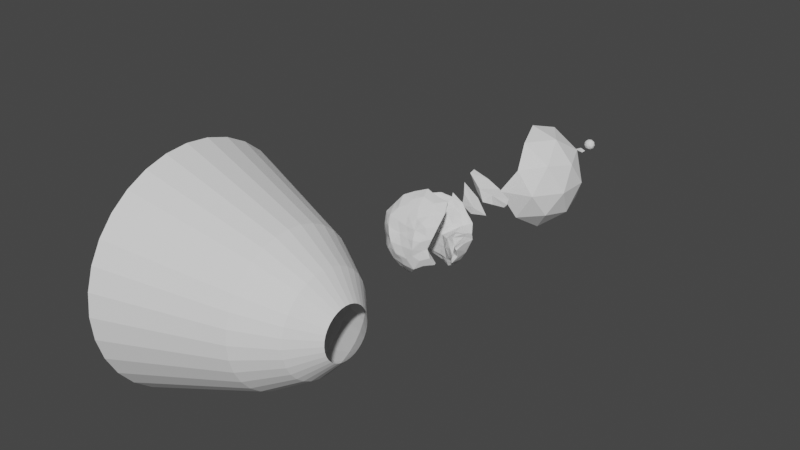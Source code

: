 # Source: Meteor.blend  (saved by Blender 2.83.19; exported with 4.5.12 LTS)
import bpy
from mathutils import Matrix  # noqa: F401  (used for matrix-valued properties, if any)

bpy.ops.wm.read_factory_settings(use_empty=True)
scene = bpy.context.scene
scene.name = 'Scene'

# ---- collections
col_collection = bpy.data.collections.new('Collection'); scene.collection.children.link(col_collection)

# ---- world
world_world = bpy.data.worlds.new('World'); scene.world = world_world
world_world.use_nodes = True; world_world.node_tree.nodes.clear()
_N = world_world.node_tree.nodes; _L = world_world.node_tree.links
n0 = _N.new('ShaderNodeOutputWorld'); n0.name = 'World Output'; n0.location = (300, 300)
n1 = _N.new('ShaderNodeBackground'); n1.name = 'Background'; n1.location = (10, 300)
n1.inputs[0].default_value = (0.05088, 0.05088, 0.05088, 1.0)
_L.new(n1.outputs[0], n0.inputs[0])
n0.is_active_output = True
world_world.color = (0.05088, 0.05088, 0.05088)
world_world.use_sun_shadow = False
world_world.sun_shadow_jitter_overblur = 0.0

# ---- meshes
me_cube_001 = bpy.data.meshes.new('Cube.001')
me_cube_001.from_pydata([(-0.504, -0.2148, -1.104), (-1.029, -0.7827, 0.7209), (-1.349, 1.222, 0.2301), (-2.032, 1.235, 2.504), (1.954, -1.565, -1.703), (0.2178, -1.138, -0.3789), (1.385, 0.5451, -0.5349), (-0.1577, 1.677, 0.8674)], [], [(1, 2, 0), (2, 7, 6), (6, 5, 4), (5, 0, 4), (6, 0, 2), (7, 1, 5), (1, 3, 2), (2, 3, 7), (6, 7, 5), (5, 1, 0), (6, 4, 0), (7, 3, 1)])
_uv = me_cube_001.uv_layers.new(name='UVMap')
_uv.uv.foreach_set('vector', [0.625, 0.0, 0.405, 0.25, 0.375, 0.0, 0.405, 0.25, 0.625, 0.5, 0.375, 0.5, 0.375, 0.5, 0.625, 0.75, 0.375, 0.75, 0.625, 0.75, 0.375, 1.0, 0.375, 0.75, 0.375, 0.5, 0.125, 0.75, 0.1236, 0.4748, 0.625, 0.5, 0.875, 0.75, 0.625, 0.75, 0.625, 0.0, 0.625, 0.25, 0.405, 0.25, 0.405, 0.25, 0.625, 0.25, 0.625, 0.5, 0.375, 0.5, 0.625, 0.5, 0.625, 0.75, 0.625, 0.75, 0.625, 1.0, 0.375, 1.0, 0.375, 0.5, 0.375, 0.75, 0.125, 0.75, 0.625, 0.5, 0.875, 0.5, 0.875, 0.75])
me_cube_001.use_remesh_fix_poles = True
me_cube_001.use_remesh_preserve_attributes = False
me_cube_001.use_mirror_vertex_groups = False
me_cube_001.update()
me_cube_004 = bpy.data.meshes.new('Cube.004')
me_cube_004.from_pydata([(-1.702, -0.9118, -0.3545), (-1.646, -0.5627, 1.569), (-1.612, 0.8862, -0.196), (-3.225, 1.6, 2.536), (3.192, -0.7814, -0.8862), (0.8326, 0.4606, -1.534), (-0.07885, 1.278, 0.6196), (0.4446, -1.308, -1.213), (1.041, -1.377, 0.08076)], [], [(2, 0, 3), (6, 4, 5), (8, 0, 7), (4, 7, 5), (3, 8, 6), (5, 0, 2), (2, 3, 6), (1, 3, 0), (8, 1, 0), (3, 1, 8), (6, 8, 4), (5, 7, 0), (4, 8, 7), (5, 2, 6)])
_uv = me_cube_004.uv_layers.new(name='UVMap')
_uv.uv.foreach_set('vector', [0.375, 0.25, 0.125, 0.75, 0.875, 0.5, 0.566, 0.4045, 0.375, 0.5, 0.375, 0.4045, 0.625, 0.8455, 0.375, 1.0, 0.434, 0.8455, 0.375, 0.5, 0.2795, 0.691, 0.2795, 0.5, 0.875, 0.5, 0.7205, 0.75, 0.7205, 0.559, 0.2795, 0.5, 0.125, 0.75, 0.125, 0.5, 0.375, 0.25, 0.875, 0.5, 0.7205, 0.559, 0.875, 0.75, 0.875, 0.5, 0.125, 0.75, 0.625, 0.8455, 0.625, 1.0, 0.375, 1.0, 0.875, 0.5, 0.875, 0.75, 0.7205, 0.75, 0.7205, 0.559, 0.7205, 0.75, 0.625, 0.75, 0.2795, 0.5, 0.2795, 0.691, 0.125, 0.75, 0.625, 0.75, 0.625, 0.8455, 0.434, 0.8455, 0.375, 0.4045, 0.375, 0.25, 0.566, 0.4045])
me_cube_004.use_remesh_fix_poles = True
me_cube_004.use_remesh_preserve_attributes = False
me_cube_004.use_mirror_vertex_groups = False
me_cube_004.update()
me_icosphere_001 = bpy.data.meshes.new('Icosphere.001')
me_icosphere_001.from_pydata([(-7.373, 1.934, -0.4325), (-5.967, 3.536, 0.6155), (-6.273, 3.197, -0.9055), (-6.98, 3.143, 0.05366), (-6.204, 2.666, -0.1437), (6.209, -0.7278, -1.982), (5.84, 0.3056, -1.221), (6.772, 0.3028, -0.1009), (4.401, -4.676, -1.322), (3.342, -4.489, -1.885), (3.359, -4.688, -3.111), (4.528, -4.443, 1.773), (-5.263, -2.81, -1.771), (0.6097, -4.296, -5.044), (-2.582, -3.445, -4.671), (-5.385, -2.9, 1.517), (-3.61, -2.903, 4.389), (4.439, -1.962, 4.423), (-1.149, -0.8507, 6.37), (3.89, -5.386, -2.263), (2.561, -0.07716, 6.319), (0.2334, -3.748, -3.272), (-1.7, -3.129, -3.256), (3.18, -3.764, 1.605), (4.514, 1.013, -4.578), (-0.213, -5.416, -4.53), (-3.723, -2.762, 0.9536), (-4.222, 4.506, 1.531), (5.113, 1.845, -4.533), (-2.524, -4.606, -4.557), (1.093, 2.759, -5.67), (1.537, -0.7493, 4.733), (-0.3795, -1.37, 4.726), (5.478, 3.771, -0.2765), (-2.645, 4.707, -4.645), (-0.212, 5.521, -4.661), (1.521, 3.952, -5.508), (3.692, 3.998, -4.531), (6.478, 2.04, -2.479), (-2.682, 2.732, -4.904), (2.191, -2.733, 2.55), (2.922, -1.747, 3.768), (2.326, -6.447, -1.349), (2.355, -6.43, 1.463), (-3.769, -5.26, -2.412), (-5.294, -3.901, -1.328), (-5.352, -4.108, 1.098), (-2.305, -2.764, 3.25), (-1.815, 3.004, -3.196), (0.1829, 5.781, 3.31), (0.1655, 6.776, -2.469), (2.349, 6.597, -1.329), (2.384, 6.898, 1.149), (-3.081, 4.53, 3.285), (3.234, 5.609, 1.893), (4.075, -5.337, 2.372), (0.6765, -5.718, 2.13), (-2.46, -6.512, 1.059), (-3.739, -5.446, 2.512), (1.147, 2.452, -3.801), (3.578, 1.159, -3.155), (-4.118, 4.479, -1.738), (-3.821, 5.347, 2.48), (-2.206, 6.976, 1.425), (0.1388, 6.729, 2.434), (0.0748, 2.954, -0.863), (-2.973, 4.445, 1.999), (-0.5901, -3.207, -0.4078), (7.131, 0.3071, -1.482), (3.644, -2.546, 5.521), (1.943, -1.325, 6.703), (0.9759, -5.222, 3.725), (-1.011, -3.604, 5.626), (-0.4032, -2.084, 6.691), (2.165, 2.097, -2.663), (4.643, 1.154, -1.467), (0.2044, 4.646, 2.036), (-1.487, 4.62, 1.102), (-1.303, 3.79, -0.3865), (3.888, 2.564, -0.4185), (1.681, 3.706, -0.4683), (1.935, 4.591, 0.9754), (-2.688, 3.7, -1.473), (0.5648, -3.896, -1.515), (2.499, 3.124, -0.9584), (-0.1399, 2.882, -2.675), (-3.614, -4.237, 4.367), (2.843, -4.951, 4.143), (5.825, 4.043, -1.164), (-2.042, 6.789, -1.106), (-0.6429, -2.309, 3.296), (-1.894, -6.6, -1.143), (-2.063, -3.081, 1.55), (4.106, 5.266, -2.439), (-3.656, 5.387, -2.395), (0.5386, -2.667, 2.08), (0.2123, -6.586, -2.456), (-0.577, -3.168, 0.6635), (-3.65, -2.706, -1.022), (-2.001, -3.065, -1.499), (2.013, -4.503, -1.066), (0.3616, -3.208, 1.147), (1.794, -3.894, 0.5232), (-4.958, 4.576, -0.2079), (-7.621, 1.547, -1.818), (-5.705, 3.164, 0.408), (-6.529, 3.508, -0.97), (-6.882, 1.822, 0.02388), (-6.224, 3.886, 1.016), (-7.768, 2.27, -0.1072), (-6.836, 2.224, 1.85), (-5.922, 2.904, -0.7547), (6.789, -0.7177, -2.197), (6.084, 0.4614, -0.2299), (7.359, 0.1546, -0.03196), (3.547, -5.244, -3.18), (4.052, -4.234, -1.201), (5.718, -0.4839, -1.828), (3.133, -4.257, -2.828), (4.717, -5.065, -1.415), (4.788, -3.622, -2.945), (6.828, -1.52, -0.3895), (-4.371, -3.45, -3.557), (-0.7848, -3.45, -5.78), (-6.153, -2.164, 0.003749), (-4.616, -3.633, 3.027), (5.018, -3.574, 3.512), (-2.835, -2.112, 5.707), (1.993, -5.541, -3.73), (4.286, -5.161, 0.0752), (4.179, -0.006791, 5.895), (0.4797, 0.169, 6.905), (0.4604, -4.313, -4.364), (-2.278, -3.151, -4.185), (2.831, -5.031, -1.65), (1.119, -4.39, -1.656), (2.025, -4.528, -0.1715), (-2.729, -3.057, -1.548), (-4.69, -2.581, -1.576), (-3.53, -2.482, 0.05843), (4.125, -4.065, 1.614), (-0.0812, -3.269, 0.9469), (-0.6106, -3.268, 0.08416), (-1.04, -2.962, 0.9544), (3.93, -1.654, 4.242), (2.659, -2.553, 3.049), (2.167, -1.047, 4.044), (0.1845, -2.457, 2.347), (-1.404, -2.486, 3.504), (-0.7089, -1.983, 4.037), (-1.653, 5.605, 3.587), (-0.9667, 3.12, -5.894), (0.8343, -4.668, -5.527), (4.399, 5.352, 0.3971), (2.996, 1.643, -5.618), (4.939, 1.047, -5.054), (-2.888, -3.741, -5.154), (4.071, 0.8751, -4.101), (-4.108, 5.545, 0.4749), (-4.43, 3.287, -3.55), (2.03, 5.879, 3.024), (-3.061, 3.321, -5.271), (0.6062, 4.892, -5.169), (1.191, 2.93, -6.287), (2.763, 4.087, -5.116), (6.998, 1.286, -2.204), (1.936, 2.267, -3.333), (1.003, 2.399, -5.078), (3.379, -5.986, -1.977), (1.211, -6.701, -2.004), (2.41, -6.705, -0.04485), (-4.24, -5.077, -1.953), (-5.837, -3.04, -1.966), (-5.508, -4.005, -0.009835), (1.976, 4.206, 0.09633), (-4.507, 5.144, -1.668), (2.43, 3.82, -0.7764), (1.231, 6.989, -1.983), (3.371, 6.029, -1.967), (2.428, 6.946, 0.001652), (0.1114, 2.66, -3.33), (-2.362, 2.999, -4.12), (4.951, -4.829, 1.93), (-0.7303, -5.894, 1.547), (-1.928, -6.714, -0.04627), (-2.986, -5.972, 2.084), (-2.725, 4.135, 2.96), (0.5218, 3.319, -0.7188), (-3.67, 4.039, -1.544), (-3.18, 6.155, 2.057), (-2.093, 6.812, 0.04581), (-0.9577, 7.096, 2.072), (0.1458, 2.779, -1.448), (6.01, 4.159, -0.3721), (4.096, 1.516, -0.6925), (4.962, -1.706, 5.092), (3.333, -3.545, 4.966), (2.794, -1.944, 6.332), (-0.1288, -4.614, 4.396), (-2.391, -4.332, 4.831), (-0.6767, -2.759, 6.311), (5.008, 3.352, -0.3698), (-0.5179, 4.356, 1.63), (3.208, 3.325, -0.6462), (0.698, 4.636, 1.282), (2.561, 1.591, -2.909), (0.2091, 5.203, 2.992), (-3.746, 4.118, 1.378), (2.999, 5.19, 1.61), (-2.339, 3.014, -2.247), (1.851, 2.23, -1.451), (4.047, 0.8713, -2.24), (-1.506, -1.198, 6.922), (6.714, 2.086, -0.01575), (0.8467, -1.94, 6.86), (-0.2895, 3.159, -0.5873), (-3.664, 4.637, 3.842), (-1.607, 4.275, 0.09188), (0.2253, -5.534, 3.041), (5.8, -0.9784, -3.112), (-0.9216, 7.125, -1.688), (3.459, 6.033, 2.018), (2.531, -4.036, 0.7703), (-4.708, 4.866, 1.694), (-2.959, -6.19, -1.687), (-5.97, -3.138, 1.652), (1.598, -0.2557, 5.9), (1.158, -6.254, 1.339), (6.373, 3.045, -1.714), (-4.722, 3.754, 3.151), (0.1963, 6.306, -3.71), (-2.84, -3.141, 1.418), (-1.398, 5.001, -4.819), (-3.6, -4.852, -3.637), (2.842, -3.117, 2.382), (-4.799, -2.661, 1.382), (6.065, 1.198, -3.778), (-3.203, -2.664, 3.966), (-1.06, -3.023, -0.6508), (-1.356, -5.038, -4.869), (-2.056, 3.987, -0.6529), (-0.7465, 2.955, -3.215), (-4.017, -3.147, 4.813), (2.429, -0.2208, 6.709), (1.705, -4.675, 4.393), (0.676, -4.044, -2.313), (0.02618, 6.192, 3.805), (-2.495, 5.02, 1.464), (-3.304, -5.205, 3.617), (3.842, -5.104, 3.633), (1.153, 7.001, 1.679), (5.081, 4.93, -1.701), (5.732, 0.9321, -1.579), (-3.091, 6.25, -1.631), (-4.628, -4.97, 1.666), (-2.308, -3.142, 2.279), (3.491, -6.071, 1.417), (-0.7782, -6.864, -1.699), (-0.09947, -3.332, -0.6547), (-0.6062, -3.116, -3.292), (3.874, 4.904, -3.636), (-3.376, 5.043, -3.606), (0.3706, -3.028, 1.684), (1.064, -2.523, 2.217), (0.578, -1.049, 4.494), (4.452, 3.02, -4.843), (-2.214, -3.118, -2.293), (0.212, -6.168, -3.67), (0.7978, -3.331, 0.8127), (-1.009, -1.075, 5.646), (-4.508, 3.973, -0.3515), (-6.599, 2.087, 1.378), (-5.218, 5.111, -0.2857), (-8.224, 1.886, -1.962), (-7.198, 2.628, 2.127), (-6.989, 1.367, -1.292), (7.284, -1.774, -0.4687), (3.963, -3.656, -1.941), (6.212, -0.7718, -0.5406), (4.943, -4.101, -2.973), (-2.298, -2.008, 5.191), (3.411, -0.4949, 5.531), (0.8779, -1.954, 2.882), (-0.5092, -2.964, 1.817), (4.122, -2.511, 3.061), (-1.571, -2.96, 0.08983), (-5.49, -2.002, 0.02249), (3.812, -4.81, 0.03989), (0.3463, -3.566, 0.06662), (-3.886, -3.155, -3.184), (1.842, -5.257, -3.405), (-0.6733, -3.17, -5.194), (0.5334, -0.3331, 6.111), (-4.108, -3.32, 2.741), (1.248, -3.089, 1.55), (-0.5465, -3.085, -1.395), (-1.266, 5.188, 3.112), (0.1804, 3.539, 0.1281), (-0.729, 2.907, -1.344), (2.734, 1.858, -1.318), (-2.91, -2.362, 6.316), (4.156, -0.04735, 6.36), (1.031, -3.45, 5.72), (-3.998, 3.175, 2.671), (-1.86, 6.091, 3.947), (1.696, 5.395, 2.379), (-1.505, -5.399, 3.344), (5.334, -3.724, 3.896), (0.2392, 7.402, 0.01352), (4.79, 5.988, 0.3944), (5.396, -0.03732, -3.138), (-4.408, 6.053, 0.1916), (-3.755, -5.404, -0.04149), (-6.817, -2.292, -0.03343), (3.657, -5.709, -0.212), (0.1925, -6.66, -0.1246), (7.397, 2.451, -0.1853), (2.771, 1.807, -5.082), (2.124, 5.929, -3.825), (-4.883, 3.731, -3.9), (-0.9854, 3.675, -6.299), (-4.853, -3.742, -3.935), (-0.8333, 2.759, -5.146), (3.252, 1.634, -6.188), (6.27, -1.545, -3.268), (2.223, -6.019, -3.946), (-3.895, 3.374, -3.114), (-0.9088, -3.746, -6.374), (0.2377, -0.09083, 7.447), (1.076, 2.717, -1.589), (2.214, 6.445, 3.323), (-5.078, 3.829, 3.375), (-5.125, -3.947, 3.314), (2.129, -5.652, 2.842), (5.435, 3.753, -3.29), (-1.846, 6.386, -3.509), (6.047, 1.879, 0.008896), (-1.978, -5.928, -3.324), (-3.42, 4.998, 0.08684), (3.66, 4.801, 0.1495)], [], [(109, 0, 110), (0, 107, 271), (275, 107, 0), (104, 0, 109), (108, 1, 103), (1, 105, 270), (271, 105, 1), (110, 1, 108), (2, 103, 270), (106, 272, 103), (104, 273, 106), (275, 104, 2), (106, 3, 108), (274, 108, 3), (109, 3, 106), (271, 107, 4), (105, 4, 111), (111, 4, 107), (219, 5, 117), (5, 121, 278), (112, 276, 121), (112, 5, 219), (252, 6, 113), (278, 113, 6), (117, 6, 252), (213, 7, 114), (121, 276, 114), (278, 121, 7), (336, 113, 7), (8, 116, 287), (120, 277, 116), (279, 120, 8), (119, 8, 129), (134, 9, 118), (277, 118, 9), (116, 9, 134), (128, 10, 115), (10, 120, 279), (118, 277, 120), (290, 118, 10), (182, 11, 126), (11, 140, 284), (287, 140, 11), (129, 11, 182), (172, 12, 122), (12, 138, 289), (286, 138, 12), (124, 12, 172), (152, 13, 128), (13, 132, 290), (291, 132, 13), (123, 13, 152), (156, 14, 123), (14, 133, 291), (289, 133, 14), (122, 14, 156), (225, 15, 124), (15, 235, 286), (293, 235, 15), (125, 15, 225), (242, 16, 125), (16, 237, 293), (280, 237, 16), (127, 16, 242), (195, 17, 130), (17, 144, 281), (284, 144, 17), (126, 17, 195), (212, 18, 127), (18, 269, 280), (292, 269, 18), (131, 18, 212), (168, 19, 119), (279, 119, 19), (115, 19, 168), (243, 20, 131), (20, 226, 292), (281, 226, 20), (130, 20, 243), (290, 132, 21), (295, 245, 21), (259, 21, 132), (259, 22, 266), (289, 266, 22), (291, 133, 22), (140, 23, 234), (294, 234, 23), (222, 23, 140), (155, 24, 154), (24, 157, 317), (310, 157, 24), (219, 24, 155), (337, 239, 25), (267, 25, 152), (152, 25, 239), (139, 26, 231), (293, 231, 26), (235, 26, 139), (223, 27, 229), (27, 207, 303), (338, 207, 27), (158, 27, 223), (334, 236, 28), (265, 28, 155), (155, 28, 236), (156, 29, 233), (337, 233, 29), (239, 29, 156), (163, 30, 151), (30, 167, 322), (317, 167, 30), (154, 30, 163), (281, 146, 31), (292, 226, 31), (264, 31, 146), (149, 32, 264), (292, 264, 32), (280, 269, 32), (193, 33, 213), (33, 201, 336), (339, 201, 33), (153, 33, 193), (335, 232, 34), (261, 34, 161), (161, 34, 232), (162, 35, 230), (335, 230, 35), (232, 35, 162), (164, 36, 162), (320, 162, 36), (163, 36, 164), (334, 265, 37), (260, 37, 164), (164, 37, 265), (165, 38, 228), (334, 228, 38), (236, 38, 165), (161, 39, 159), (39, 181, 326), (322, 181, 39), (151, 39, 161), (234, 40, 145), (282, 145, 40), (294, 263, 40), (284, 145, 41), (144, 41, 146), (146, 41, 145), (314, 170, 42), (168, 42, 169), (169, 42, 170), (333, 227, 43), (256, 43, 170), (170, 43, 227), (171, 44, 224), (337, 224, 44), (233, 44, 171), (312, 173, 45), (171, 45, 172), (172, 45, 173), (332, 225, 46), (254, 46, 173), (173, 46, 225), (255, 47, 148), (280, 148, 47), (293, 237, 47), (326, 181, 48), (298, 209, 48), (241, 48, 181), (246, 49, 160), (49, 206, 305), (296, 206, 49), (150, 49, 246), (177, 50, 220), (335, 220, 50), (230, 50, 177), (179, 51, 177), (177, 51, 178), (309, 178, 51), (330, 221, 52), (250, 52, 179), (179, 52, 221), (216, 53, 150), (53, 186, 296), (303, 186, 53), (229, 53, 216), (221, 54, 153), (54, 208, 339), (305, 208, 54), (160, 54, 221), (333, 256, 55), (249, 55, 182), (182, 55, 256), (183, 56, 218), (333, 218, 56), (227, 56, 183), (185, 57, 183), (183, 57, 184), (312, 184, 57), (332, 254, 58), (248, 58, 185), (185, 58, 254), (322, 167, 59), (180, 59, 166), (317, 166, 59), (157, 60, 205), (205, 60, 211), (310, 211, 60), (175, 61, 158), (61, 188, 338), (326, 188, 61), (159, 61, 175), (189, 62, 216), (331, 216, 62), (223, 62, 189), (191, 63, 189), (311, 189, 63), (190, 63, 191), (330, 250, 64), (246, 64, 191), (191, 64, 250), (298, 192, 65), (215, 65, 187), (187, 65, 192), (303, 207, 66), (186, 66, 247), (247, 66, 207), (258, 67, 142), (142, 67, 238), (295, 238, 67), (165, 68, 112), (276, 112, 68), (316, 114, 68), (301, 197, 69), (195, 69, 196), (196, 69, 197), (328, 214, 70), (243, 70, 197), (197, 70, 214), (198, 71, 244), (333, 244, 71), (218, 71, 198), (302, 200, 72), (198, 72, 199), (300, 199, 72), (328, 212, 73), (214, 73, 200), (200, 73, 212), (329, 166, 74), (299, 210, 74), (205, 74, 166), (299, 211, 75), (336, 194, 75), (252, 75, 211), (296, 202, 76), (305, 206, 76), (204, 76, 202), (217, 77, 247), (296, 247, 77), (202, 77, 217), (240, 78, 217), (297, 217, 78), (298, 215, 78), (203, 79, 201), (201, 79, 194), (299, 194, 79), (329, 176, 80), (297, 187, 80), (174, 80, 176), (174, 81, 204), (305, 204, 81), (208, 81, 174), (209, 82, 188), (338, 188, 82), (298, 240, 82), (245, 83, 135), (288, 135, 83), (295, 258, 83), (329, 210, 84), (176, 84, 203), (299, 203, 84), (298, 241, 85), (329, 192, 85), (180, 85, 241), (242, 86, 199), (199, 86, 248), (332, 248, 86), (244, 87, 196), (196, 87, 249), (333, 249, 87), (228, 88, 193), (193, 88, 251), (334, 251, 88), (220, 89, 190), (190, 89, 253), (335, 253, 89), (283, 148, 90), (282, 147, 90), (149, 90, 148), (224, 91, 184), (184, 91, 257), (337, 257, 91), (283, 143, 92), (255, 92, 231), (285, 231, 92), (251, 93, 178), (178, 93, 260), (334, 260, 93), (253, 94, 175), (175, 94, 261), (335, 261, 94), (294, 262, 95), (263, 95, 147), (147, 95, 262), (257, 96, 169), (169, 96, 267), (337, 267, 96), (142, 97, 141), (141, 97, 143), (285, 143, 97), (289, 138, 98), (137, 98, 139), (286, 139, 98), (295, 266, 99), (285, 238, 99), (137, 99, 266), (135, 100, 134), (287, 134, 100), (136, 100, 135), (294, 268, 101), (262, 101, 141), (141, 101, 268), (136, 102, 222), (294, 222, 102), (288, 268, 102), (109, 110, 274), (0, 271, 110), (275, 0, 104), (104, 109, 273), (108, 103, 272), (1, 270, 103), (271, 1, 110), (110, 108, 274), (2, 270, 111), (106, 103, 2), (104, 106, 2), (275, 2, 111), (106, 108, 272), (274, 3, 109), (109, 106, 273), (271, 4, 105), (105, 111, 270), (111, 107, 275), (219, 117, 310), (5, 278, 117), (112, 121, 5), (112, 219, 324), (252, 113, 336), (278, 6, 117), (117, 252, 310), (213, 114, 316), (121, 114, 7), (278, 7, 113), (336, 7, 213), (8, 287, 129), (120, 116, 8), (279, 8, 119), (119, 129, 314), (134, 118, 290), (277, 9, 116), (116, 134, 287), (128, 115, 325), (10, 279, 115), (118, 120, 10), (290, 10, 128), (182, 126, 307), (11, 284, 126), (287, 11, 129), (129, 182, 314), (172, 122, 321), (12, 289, 122), (286, 12, 124), (124, 172, 313), (152, 128, 325), (13, 290, 128), (291, 13, 123), (123, 152, 327), (156, 123, 327), (14, 291, 123), (289, 14, 122), (122, 156, 321), (225, 124, 313), (15, 286, 124), (293, 15, 125), (125, 225, 332), (242, 125, 332), (16, 293, 125), (280, 16, 127), (127, 242, 300), (195, 130, 301), (17, 281, 130), (284, 17, 126), (126, 195, 307), (212, 127, 300), (18, 280, 127), (292, 18, 131), (131, 212, 328), (168, 119, 314), (279, 19, 115), (115, 168, 325), (243, 131, 328), (20, 292, 131), (281, 20, 130), (130, 243, 301), (290, 21, 245), (295, 21, 259), (259, 132, 291), (259, 266, 295), (289, 22, 133), (291, 22, 259), (140, 234, 284), (294, 23, 222), (222, 140, 287), (155, 154, 323), (24, 317, 154), (310, 24, 219), (219, 155, 324), (337, 25, 267), (267, 152, 325), (152, 239, 327), (139, 231, 285), (293, 26, 235), (235, 139, 286), (223, 229, 331), (27, 303, 229), (338, 27, 158), (158, 223, 311), (334, 28, 265), (265, 155, 323), (155, 236, 324), (156, 233, 321), (337, 29, 239), (239, 156, 327), (163, 151, 320), (30, 322, 151), (317, 30, 154), (154, 163, 323), (281, 31, 226), (292, 31, 264), (264, 146, 282), (149, 264, 282), (292, 32, 269), (280, 32, 149), (193, 213, 316), (33, 336, 213), (339, 33, 153), (153, 193, 309), (335, 34, 261), (261, 161, 319), (161, 232, 320), (162, 230, 318), (335, 35, 232), (232, 162, 320), (164, 162, 318), (320, 36, 163), (163, 164, 323), (334, 37, 260), (260, 164, 318), (164, 265, 323), (165, 228, 316), (334, 38, 236), (236, 165, 324), (161, 159, 319), (39, 326, 159), (322, 39, 151), (151, 161, 320), (234, 145, 284), (282, 40, 263), (294, 40, 234), (284, 41, 144), (144, 146, 281), (146, 145, 282), (314, 42, 168), (168, 169, 325), (169, 170, 315), (333, 43, 256), (256, 170, 314), (170, 227, 315), (171, 224, 312), (337, 44, 233), (233, 171, 321), (312, 45, 171), (171, 172, 321), (172, 173, 313), (332, 46, 254), (254, 173, 312), (173, 225, 313), (255, 148, 283), (280, 47, 237), (293, 47, 255), (326, 48, 209), (298, 48, 241), (241, 181, 322), (246, 160, 330), (49, 305, 160), (296, 49, 150), (150, 246, 304), (177, 220, 308), (335, 50, 230), (230, 177, 318), (179, 177, 308), (177, 178, 318), (309, 51, 179), (330, 52, 250), (250, 179, 308), (179, 221, 309), (216, 150, 304), (53, 296, 150), (303, 53, 229), (229, 216, 331), (221, 153, 309), (54, 339, 153), (305, 54, 160), (160, 221, 330), (333, 55, 249), (249, 182, 307), (182, 256, 314), (183, 218, 306), (333, 56, 227), (227, 183, 315), (185, 183, 306), (183, 184, 315), (312, 57, 185), (332, 58, 248), (248, 185, 306), (185, 254, 312), (322, 59, 180), (180, 166, 329), (317, 59, 167), (157, 205, 317), (205, 211, 299), (310, 60, 157), (175, 158, 311), (61, 338, 158), (326, 61, 159), (159, 175, 319), (189, 216, 304), (331, 62, 223), (223, 189, 311), (191, 189, 304), (311, 63, 190), (190, 191, 308), (330, 64, 246), (246, 191, 304), (191, 250, 308), (298, 65, 215), (215, 187, 297), (187, 192, 329), (303, 66, 186), (186, 247, 296), (247, 207, 338), (258, 142, 288), (142, 238, 285), (295, 67, 258), (165, 112, 324), (276, 68, 114), (316, 68, 165), (301, 69, 195), (195, 196, 307), (196, 197, 302), (328, 70, 243), (243, 197, 301), (197, 214, 302), (198, 244, 302), (333, 71, 218), (218, 198, 306), (302, 72, 198), (198, 199, 306), (300, 72, 200), (328, 73, 214), (214, 200, 302), (200, 212, 300), (329, 74, 210), (299, 74, 205), (205, 166, 317), (299, 75, 194), (336, 75, 252), (252, 211, 310), (296, 76, 206), (305, 76, 204), (204, 202, 297), (217, 247, 338), (296, 77, 202), (202, 217, 297), (240, 217, 338), (297, 78, 215), (298, 78, 240), (203, 201, 339), (201, 194, 336), (299, 79, 203), (329, 80, 187), (297, 80, 174), (174, 176, 339), (174, 204, 297), (305, 81, 208), (208, 174, 339), (209, 188, 326), (338, 82, 240), (298, 82, 209), (245, 135, 290), (288, 83, 258), (295, 83, 245), (329, 84, 176), (176, 203, 339), (299, 84, 210), (298, 85, 192), (329, 85, 180), (180, 241, 322), (242, 199, 300), (199, 248, 306), (332, 86, 242), (244, 196, 302), (196, 249, 307), (333, 87, 244), (228, 193, 316), (193, 251, 309), (334, 88, 228), (220, 190, 308), (190, 253, 311), (335, 89, 220), (283, 90, 147), (282, 90, 149), (149, 148, 280), (224, 184, 312), (184, 257, 315), (337, 91, 224), (283, 92, 255), (255, 231, 293), (285, 92, 143), (251, 178, 309), (178, 260, 318), (334, 93, 251), (253, 175, 311), (175, 261, 319), (335, 94, 253), (294, 95, 263), (263, 147, 282), (147, 262, 283), (257, 169, 315), (169, 267, 325), (337, 96, 257), (142, 141, 288), (141, 143, 283), (285, 97, 142), (289, 98, 137), (137, 139, 285), (286, 98, 138), (295, 99, 238), (285, 99, 137), (137, 266, 289), (135, 134, 290), (287, 100, 136), (136, 135, 288), (294, 101, 262), (262, 141, 283), (141, 268, 288), (136, 222, 287), (294, 102, 268), (288, 102, 136)])
_uv = me_icosphere_001.uv_layers.new(name='UVMap')
_uv.uv.foreach_set('vector', [0.2955, 0.2756, 0.2955, 0.2756, 0.2727, 0.3149, 0.2955, 0.2756, 0.2955, 0.2756, 0.2727, 0.3149, 0.3182, 0.2362, 0.2955, 0.2756, 0.2955, 0.2756, 0.3182, 0.2362, 0.2955, 0.2756, 0.2955, 0.2756, 0.3182, 0.3149, 0.3182, 0.3149, 0.3636, 0.3149, 0.3182, 0.3149, 0.3182, 0.3149, 0.3636, 0.3149, 0.2727, 0.3149, 0.3182, 0.3149, 0.3182, 0.3149, 0.2727, 0.3149, 0.3182, 0.3149, 0.3182, 0.3149, 0.3409, 0.2756, 0.3636, 0.3149, 0.3636, 0.3149, 0.3409, 0.2756, 0.3636, 0.3149, 0.3636, 0.3149, 0.3182, 0.2362, 0.3182, 0.2362, 0.3409, 0.2756, 0.3182, 0.2362, 0.3182, 0.2362, 0.3409, 0.2756, 0.3409, 0.2756, 0.3182, 0.2887, 0.3182, 0.3149, 0.2727, 0.3149, 0.3182, 0.3149, 0.3182, 0.2887, 0.2955, 0.2756, 0.3182, 0.2887, 0.3409, 0.2756, 0.2727, 0.3149, 0.2955, 0.2756, 0.3182, 0.2887, 0.3182, 0.3149, 0.3182, 0.2887, 0.3409, 0.2756, 0.3409, 0.2756, 0.3182, 0.2887, 0.2955, 0.2756, 0.6364, 0.1575, 0.6364, 0.1575, 0.6364, 0.1575, 0.6364, 0.1575, 0.6364, 0.1575, 0.6364, 0.1575, 0.6364, 0.1575, 0.6364, 0.1575, 0.6364, 0.1575, 0.6364, 0.1575, 0.6364, 0.1575, 0.6364, 0.1575, 0.6136, 0.1968, 0.6212, 0.1837, 0.6136, 0.1968, 0.6364, 0.1575, 0.6136, 0.1968, 0.6212, 0.1837, 0.6364, 0.1575, 0.6212, 0.1837, 0.6136, 0.1968, 0.5909, 0.2362, 0.5909, 0.2362, 0.5909, 0.2362, 0.5909, 0.2362, 0.5909, 0.2362, 0.5909, 0.2362, 0.5909, 0.2362, 0.5909, 0.2362, 0.5909, 0.2362, 0.5909, 0.2362, 0.5909, 0.2362, 0.5909, 0.2362, 0.7727, 0.2362, 0.7727, 0.2362, 0.7727, 0.2362, 0.7727, 0.2362, 0.7727, 0.2362, 0.7727, 0.2362, 0.7727, 0.2362, 0.7727, 0.2362, 0.7727, 0.2362, 0.7727, 0.2362, 0.7727, 0.2362, 0.7727, 0.2362, 0.7955, 0.1968, 0.7879, 0.2099, 0.7955, 0.1968, 0.7727, 0.2362, 0.7955, 0.1968, 0.7879, 0.2099, 0.7727, 0.2362, 0.7879, 0.2099, 0.7955, 0.1968, 0.8182, 0.1575, 0.8182, 0.1575, 0.8182, 0.1575, 0.8182, 0.1575, 0.8182, 0.1575, 0.8182, 0.1575, 0.8182, 0.1575, 0.8182, 0.1575, 0.8182, 0.1575, 0.8182, 0.1575, 0.8182, 0.1575, 0.8182, 0.1575, 0.75, 0.2756, 0.75, 0.2756, 0.7273, 0.3149, 0.75, 0.2756, 0.75, 0.2756, 0.7273, 0.3149, 0.7727, 0.2362, 0.75, 0.2756, 0.75, 0.2756, 0.7727, 0.2362, 0.75, 0.2756, 0.75, 0.2756, 0.1136, 0.1968, 0.1136, 0.1968, 0.09091, 0.1575, 0.1136, 0.1968, 0.1136, 0.1968, 0.09091, 0.1575, 0.1364, 0.2362, 0.1136, 0.1968, 0.1136, 0.1968, 0.1364, 0.2362, 0.1136, 0.1968, 0.1136, 0.1968, 0.8409, 0.1181, 0.8409, 0.1181, 0.8182, 0.1575, 0.8409, 0.1181, 0.8409, 0.1181, 0.8182, 0.1575, 0.8636, 0.07873, 0.8409, 0.1181, 0.8409, 0.1181, 0.8636, 0.07873, 0.8409, 0.1181, 0.8409, 0.1181, 0.06818, 0.1181, 0.06818, 0.1181, 0.04545, 0.07873, 0.06818, 0.1181, 0.06818, 0.1181, 0.04545, 0.07873, 0.09091, 0.1575, 0.06818, 0.1181, 0.06818, 0.1181, 0.09091, 0.1575, 0.06818, 0.1181, 0.06818, 0.1181, 0.1136, 0.2756, 0.1136, 0.2756, 0.1364, 0.2362, 0.1136, 0.2756, 0.1136, 0.2756, 0.1364, 0.2362, 0.09091, 0.3149, 0.1136, 0.2756, 0.1136, 0.2756, 0.09091, 0.3149, 0.1136, 0.2756, 0.1136, 0.2756, 0.9773, 0.3543, 0.9773, 0.3543, 1.0, 0.3149, 0.9773, 0.3543, 0.9773, 0.3543, 1.0, 0.3149, 0.9545, 0.3937, 0.9773, 0.3543, 0.9773, 0.3543, 0.9545, 0.3937, 0.9773, 0.3543, 0.9773, 0.3543, 0.7045, 0.3543, 0.7045, 0.3543, 0.6818, 0.3937, 0.7045, 0.3543, 0.7045, 0.3543, 0.6818, 0.3937, 0.7273, 0.3149, 0.7045, 0.3543, 0.7045, 0.3543, 0.7273, 0.3149, 0.7045, 0.3543, 0.7045, 0.3543, 0.9318, 0.433, 0.9318, 0.433, 0.9545, 0.3937, 0.9318, 0.433, 0.9318, 0.433, 0.9545, 0.3937, 0.9091, 0.4724, 0.9318, 0.433, 0.9318, 0.433, 0.9091, 0.4724, 0.9318, 0.433, 0.9318, 0.433, 0.7955, 0.1968, 0.803, 0.1837, 0.7955, 0.1968, 0.8182, 0.1575, 0.7955, 0.1968, 0.803, 0.1837, 0.8182, 0.1575, 0.803, 0.1837, 0.7955, 0.1968, 0.7045, 0.433, 0.7045, 0.433, 0.7273, 0.4724, 0.7045, 0.433, 0.7045, 0.433, 0.7273, 0.4724, 0.6818, 0.3937, 0.7045, 0.433, 0.7045, 0.433, 0.6818, 0.3937, 0.7045, 0.433, 0.7045, 0.433, 0.8182, 0.1575, 0.8409, 0.1181, 0.8636, 0.1312, 0.9091, 0.1575, 0.8636, 0.1575, 0.8636, 0.1312, 0.8864, 0.1181, 0.8636, 0.1312, 0.8409, 0.1181, 0.02273, 0.1181, 0.04545, 0.1312, 0.04545, 0.1575, 0.09091, 0.1575, 0.04545, 0.1575, 0.04545, 0.1312, 0.04545, 0.07873, 0.06818, 0.1181, 0.04545, 0.1312, 0.75, 0.2756, 0.7727, 0.2887, 0.7727, 0.3149, 0.8182, 0.3149, 0.7727, 0.3149, 0.7727, 0.2887, 0.7955, 0.2756, 0.7727, 0.2887, 0.75, 0.2756, 0.6136, 0.1181, 0.6136, 0.1181, 0.5909, 0.07873, 0.6136, 0.1181, 0.6136, 0.1181, 0.5909, 0.07873, 0.6364, 0.1575, 0.6136, 0.1181, 0.6136, 0.1181, 0.6364, 0.1575, 0.6136, 0.1181, 0.6136, 0.1181, 0.9091, 0.1575, 0.8864, 0.1181, 0.8636, 0.1312, 0.8636, 0.1575, 0.8636, 0.1312, 0.8409, 0.1181, 0.8409, 0.1181, 0.8636, 0.1312, 0.8864, 0.1181, 0.09091, 0.2362, 0.09091, 0.2624, 0.06818, 0.2756, 0.09091, 0.3149, 0.06818, 0.2756, 0.09091, 0.2624, 0.1136, 0.2756, 0.09091, 0.2624, 0.09091, 0.2362, 0.2955, 0.2756, 0.2955, 0.2756, 0.2727, 0.3149, 0.2955, 0.2756, 0.2955, 0.2756, 0.2727, 0.3149, 0.3182, 0.2362, 0.2955, 0.2756, 0.2955, 0.2756, 0.3182, 0.2362, 0.2955, 0.2756, 0.2955, 0.2756, 0.5455, 0.1575, 0.5909, 0.1575, 0.5909, 0.1312, 0.5682, 0.1181, 0.5909, 0.1312, 0.6136, 0.1181, 0.6136, 0.1181, 0.5909, 0.1312, 0.5909, 0.1575, 0.06818, 0.1181, 0.04545, 0.1312, 0.04545, 0.1575, 0.0, 0.1575, 0.04545, 0.1575, 0.04545, 0.1312, 0.02273, 0.1181, 0.04545, 0.1312, 0.06818, 0.1181, 0.4545, 0.07873, 0.4545, 0.07873, 0.4091, 0.07873, 0.4545, 0.07873, 0.4545, 0.07873, 0.4091, 0.07873, 0.5, 0.07873, 0.4545, 0.07873, 0.4545, 0.07873, 0.5, 0.07873, 0.4545, 0.07873, 0.4545, 0.07873, 0.6818, 0.3937, 0.7273, 0.3937, 0.7273, 0.4199, 0.7273, 0.4724, 0.7045, 0.433, 0.7273, 0.4199, 0.75, 0.433, 0.7273, 0.4199, 0.7273, 0.3937, 0.9091, 0.3937, 0.9091, 0.4199, 0.8864, 0.433, 0.9091, 0.4724, 0.8864, 0.433, 0.9091, 0.4199, 0.9545, 0.3937, 0.9318, 0.433, 0.9091, 0.4199, 0.5455, 0.2362, 0.5455, 0.2362, 0.5909, 0.2362, 0.5455, 0.2362, 0.5455, 0.2362, 0.5909, 0.2362, 0.5, 0.2362, 0.5455, 0.2362, 0.5455, 0.2362, 0.5, 0.2362, 0.5455, 0.2362, 0.5455, 0.2362, 0.3636, 0.1575, 0.3409, 0.1181, 0.3182, 0.1312, 0.3182, 0.1575, 0.3182, 0.1312, 0.2955, 0.1181, 0.2955, 0.1181, 0.3182, 0.1312, 0.3409, 0.1181, 0.4318, 0.1181, 0.4091, 0.1312, 0.4091, 0.1575, 0.3636, 0.1575, 0.4091, 0.1575, 0.4091, 0.1312, 0.3864, 0.1181, 0.4091, 0.1312, 0.4318, 0.1181, 0.4773, 0.1181, 0.4545, 0.105, 0.4318, 0.1181, 0.4091, 0.07873, 0.4318, 0.1181, 0.4545, 0.105, 0.4545, 0.07873, 0.4545, 0.105, 0.4773, 0.1181, 0.5455, 0.1575, 0.5227, 0.1181, 0.5, 0.1312, 0.5, 0.1575, 0.5, 0.1312, 0.4773, 0.1181, 0.4773, 0.1181, 0.5, 0.1312, 0.5227, 0.1181, 0.6136, 0.1968, 0.5909, 0.1837, 0.5682, 0.1968, 0.5455, 0.1575, 0.5682, 0.1968, 0.5909, 0.1837, 0.5909, 0.1575, 0.5909, 0.1837, 0.6136, 0.1968, 0.2955, 0.1181, 0.2955, 0.1181, 0.2727, 0.1575, 0.2955, 0.1181, 0.2955, 0.1181, 0.2727, 0.1575, 0.3182, 0.07873, 0.2955, 0.1181, 0.2955, 0.1181, 0.3182, 0.07873, 0.2955, 0.1181, 0.2955, 0.1181, 0.7727, 0.3149, 0.7727, 0.3412, 0.75, 0.3543, 0.7727, 0.3937, 0.75, 0.3543, 0.7727, 0.3412, 0.8182, 0.3149, 0.7955, 0.3543, 0.7727, 0.3412, 0.7273, 0.3149, 0.75, 0.3543, 0.7273, 0.3674, 0.7045, 0.3543, 0.7273, 0.3674, 0.7273, 0.3937, 0.7273, 0.3937, 0.7273, 0.3674, 0.75, 0.3543, 0.7727, 0.2362, 0.8182, 0.2362, 0.8182, 0.2099, 0.7955, 0.1968, 0.8182, 0.2099, 0.8409, 0.1968, 0.8409, 0.1968, 0.8182, 0.2099, 0.8182, 0.2362, 0.8182, 0.3149, 0.8409, 0.2756, 0.8182, 0.2624, 0.7955, 0.2756, 0.8182, 0.2624, 0.8182, 0.2362, 0.8182, 0.2362, 0.8182, 0.2624, 0.8409, 0.2756, 0.06818, 0.1968, 0.04545, 0.1837, 0.02273, 0.1968, 0.0, 0.1575, 0.02273, 0.1968, 0.04545, 0.1837, 0.04545, 0.1575, 0.04545, 0.1837, 0.06818, 0.1968, 0.04545, 0.2362, 0.09091, 0.2362, 0.09091, 0.2099, 0.06818, 0.1968, 0.09091, 0.2099, 0.1136, 0.1968, 0.1136, 0.1968, 0.09091, 0.2099, 0.09091, 0.2362, 0.09091, 0.3149, 0.1136, 0.2756, 0.09091, 0.2624, 0.06818, 0.2756, 0.09091, 0.2624, 0.09091, 0.2362, 0.09091, 0.2362, 0.09091, 0.2624, 0.1136, 0.2756, 0.9545, 0.3149, 0.9545, 0.3412, 0.9318, 0.3543, 0.9545, 0.3937, 0.9318, 0.3543, 0.9545, 0.3412, 1.0, 0.3149, 0.9773, 0.3543, 0.9545, 0.3412, 0.2727, 0.1575, 0.2955, 0.1181, 0.3182, 0.1312, 0.3636, 0.1575, 0.3182, 0.1575, 0.3182, 0.1312, 0.3409, 0.1181, 0.3182, 0.1312, 0.2955, 0.1181, 0.4091, 0.3149, 0.4091, 0.3149, 0.4545, 0.3149, 0.4091, 0.3149, 0.4091, 0.3149, 0.4545, 0.3149, 0.3636, 0.3149, 0.4091, 0.3149, 0.4091, 0.3149, 0.3636, 0.3149, 0.4091, 0.3149, 0.4091, 0.3149, 0.4318, 0.1968, 0.4091, 0.1837, 0.3864, 0.1968, 0.3636, 0.1575, 0.3864, 0.1968, 0.4091, 0.1837, 0.4091, 0.1575, 0.4091, 0.1837, 0.4318, 0.1968, 0.4545, 0.2362, 0.4545, 0.2099, 0.4318, 0.1968, 0.4318, 0.1968, 0.4545, 0.2099, 0.4773, 0.1968, 0.5, 0.2362, 0.4773, 0.1968, 0.4545, 0.2099, 0.4545, 0.3149, 0.4773, 0.2756, 0.4545, 0.2624, 0.4318, 0.2756, 0.4545, 0.2624, 0.4545, 0.2362, 0.4545, 0.2362, 0.4545, 0.2624, 0.4773, 0.2756, 0.3182, 0.3149, 0.3182, 0.3149, 0.3636, 0.3149, 0.3182, 0.3149, 0.3182, 0.3149, 0.3636, 0.3149, 0.2727, 0.3149, 0.3182, 0.3149, 0.3182, 0.3149, 0.2727, 0.3149, 0.3182, 0.3149, 0.3182, 0.3149, 0.4773, 0.2756, 0.4773, 0.2756, 0.5, 0.2362, 0.4773, 0.2756, 0.4773, 0.2756, 0.5, 0.2362, 0.4545, 0.3149, 0.4773, 0.2756, 0.4773, 0.2756, 0.4545, 0.3149, 0.4773, 0.2756, 0.4773, 0.2756, 0.8182, 0.3149, 0.7955, 0.2756, 0.7727, 0.2887, 0.7727, 0.3149, 0.7727, 0.2887, 0.75, 0.2756, 0.75, 0.2756, 0.7727, 0.2887, 0.7955, 0.2756, 0.8864, 0.2756, 0.8636, 0.2887, 0.8636, 0.3149, 0.8182, 0.3149, 0.8636, 0.3149, 0.8636, 0.2887, 0.8409, 0.2756, 0.8636, 0.2887, 0.8864, 0.2756, 0.9318, 0.2756, 0.9091, 0.2624, 0.8864, 0.2756, 0.8864, 0.2756, 0.9091, 0.2624, 0.9091, 0.2362, 0.9545, 0.2362, 0.9091, 0.2362, 0.9091, 0.2624, 1.0, 0.3149, 0.9773, 0.2756, 0.9545, 0.2887, 0.9545, 0.3149, 0.9545, 0.2887, 0.9318, 0.2756, 0.9318, 0.2756, 0.9545, 0.2887, 0.9773, 0.2756, 0.4091, 0.07873, 0.4545, 0.07873, 0.4545, 0.105, 0.4318, 0.1181, 0.4545, 0.105, 0.4773, 0.1181, 0.5, 0.07873, 0.4773, 0.1181, 0.4545, 0.105, 0.6136, 0.1181, 0.5909, 0.1312, 0.5682, 0.1181, 0.5682, 0.1181, 0.5909, 0.1312, 0.5909, 0.1575, 0.6364, 0.1575, 0.5909, 0.1575, 0.5909, 0.1312, 0.2955, 0.1968, 0.2955, 0.1968, 0.3182, 0.2362, 0.2955, 0.1968, 0.2955, 0.1968, 0.3182, 0.2362, 0.2727, 0.1575, 0.2955, 0.1968, 0.2955, 0.1968, 0.2727, 0.1575, 0.2955, 0.1968, 0.2955, 0.1968, 0.3409, 0.2756, 0.3182, 0.2887, 0.3182, 0.3149, 0.2727, 0.3149, 0.3182, 0.3149, 0.3182, 0.2887, 0.2955, 0.2756, 0.3182, 0.2887, 0.3409, 0.2756, 0.3864, 0.2756, 0.3636, 0.2624, 0.3409, 0.2756, 0.3182, 0.2362, 0.3409, 0.2756, 0.3636, 0.2624, 0.3636, 0.2362, 0.3636, 0.2624, 0.3864, 0.2756, 0.4545, 0.3149, 0.4318, 0.2756, 0.4091, 0.2887, 0.4091, 0.3149, 0.4091, 0.2887, 0.3864, 0.2756, 0.3864, 0.2756, 0.4091, 0.2887, 0.4318, 0.2756, 0.3636, 0.1575, 0.4091, 0.1575, 0.4091, 0.1837, 0.3864, 0.1968, 0.4091, 0.1837, 0.4318, 0.1968, 0.4318, 0.1968, 0.4091, 0.1837, 0.4091, 0.1575, 0.2727, 0.3149, 0.2955, 0.2756, 0.3182, 0.2887, 0.3182, 0.3149, 0.3182, 0.2887, 0.3409, 0.2756, 0.3409, 0.2756, 0.3182, 0.2887, 0.2955, 0.2756, 0.8864, 0.1968, 0.9091, 0.2099, 0.9091, 0.2362, 0.9091, 0.2362, 0.9091, 0.2099, 0.9318, 0.1968, 0.9091, 0.1575, 0.9318, 0.1968, 0.9091, 0.2099, 0.6136, 0.1968, 0.6061, 0.2099, 0.6136, 0.1968, 0.5909, 0.2362, 0.6136, 0.1968, 0.6061, 0.2099, 0.5909, 0.2362, 0.5909, 0.2362, 0.6061, 0.2099, 0.6818, 0.3937, 0.7273, 0.3937, 0.7273, 0.3674, 0.7045, 0.3543, 0.7273, 0.3674, 0.75, 0.3543, 0.75, 0.3543, 0.7273, 0.3674, 0.7273, 0.3937, 0.7273, 0.4724, 0.75, 0.433, 0.7273, 0.4199, 0.7045, 0.433, 0.7273, 0.4199, 0.7273, 0.3937, 0.7273, 0.3937, 0.7273, 0.4199, 0.75, 0.433, 0.8864, 0.3543, 0.8636, 0.3412, 0.8409, 0.3543, 0.8182, 0.3149, 0.8409, 0.3543, 0.8636, 0.3412, 0.8636, 0.3149, 0.8636, 0.3412, 0.8864, 0.3543, 0.8636, 0.3937, 0.9091, 0.3937, 0.9091, 0.3674, 0.8864, 0.3543, 0.9091, 0.3674, 0.9318, 0.3543, 0.9545, 0.3937, 0.9318, 0.3543, 0.9091, 0.3674, 0.9091, 0.4724, 0.9318, 0.433, 0.9091, 0.4199, 0.8864, 0.433, 0.9091, 0.4199, 0.9091, 0.3937, 0.9091, 0.3937, 0.9091, 0.4199, 0.9318, 0.433, 0.4545, 0.1575, 0.4773, 0.1181, 0.5, 0.1312, 0.5455, 0.1575, 0.5, 0.1575, 0.5, 0.1312, 0.5227, 0.1181, 0.5, 0.1312, 0.4773, 0.1181, 0.5455, 0.1575, 0.5909, 0.1575, 0.5909, 0.1837, 0.5909, 0.2362, 0.5682, 0.1968, 0.5909, 0.1837, 0.6136, 0.1968, 0.5909, 0.1837, 0.5909, 0.1575, 0.3636, 0.3149, 0.3864, 0.2756, 0.4091, 0.2887, 0.4545, 0.3149, 0.4091, 0.3149, 0.4091, 0.2887, 0.4318, 0.2756, 0.4091, 0.2887, 0.3864, 0.2756, 0.3636, 0.2362, 0.3636, 0.2624, 0.3409, 0.2756, 0.3636, 0.3149, 0.3409, 0.2756, 0.3636, 0.2624, 0.3864, 0.2756, 0.3636, 0.2624, 0.3636, 0.2362, 0.3409, 0.1968, 0.3636, 0.2099, 0.3636, 0.2362, 0.4091, 0.2362, 0.3636, 0.2362, 0.3636, 0.2099, 0.3636, 0.1575, 0.3864, 0.1968, 0.3636, 0.2099, 0.5227, 0.1968, 0.5455, 0.2099, 0.5455, 0.2362, 0.5455, 0.2362, 0.5455, 0.2099, 0.5682, 0.1968, 0.5455, 0.1575, 0.5682, 0.1968, 0.5455, 0.2099, 0.4545, 0.1575, 0.4773, 0.1968, 0.4545, 0.2099, 0.4091, 0.2362, 0.4318, 0.1968, 0.4545, 0.2099, 0.4545, 0.2362, 0.4545, 0.2099, 0.4773, 0.1968, 0.4545, 0.2362, 0.4545, 0.2624, 0.4318, 0.2756, 0.4545, 0.3149, 0.4318, 0.2756, 0.4545, 0.2624, 0.4773, 0.2756, 0.4545, 0.2624, 0.4545, 0.2362, 0.3182, 0.1575, 0.3182, 0.1837, 0.2955, 0.1968, 0.3182, 0.2362, 0.2955, 0.1968, 0.3182, 0.1837, 0.3636, 0.1575, 0.3409, 0.1968, 0.3182, 0.1837, 0.8636, 0.1575, 0.8636, 0.1837, 0.8409, 0.1968, 0.8636, 0.2362, 0.8409, 0.1968, 0.8636, 0.1837, 0.9091, 0.1575, 0.8864, 0.1968, 0.8636, 0.1837, 0.4545, 0.1575, 0.5, 0.1575, 0.5, 0.1837, 0.4773, 0.1968, 0.5, 0.1837, 0.5227, 0.1968, 0.5455, 0.1575, 0.5227, 0.1968, 0.5, 0.1837, 0.3636, 0.1575, 0.3864, 0.1181, 0.4091, 0.1312, 0.4545, 0.1575, 0.4091, 0.1575, 0.4091, 0.1312, 0.4318, 0.1181, 0.4091, 0.1312, 0.3864, 0.1181, 0.9773, 0.3543, 0.9545, 0.3412, 0.9318, 0.3543, 0.9318, 0.3543, 0.9545, 0.3412, 0.9545, 0.3149, 1.0, 0.3149, 0.9545, 0.3149, 0.9545, 0.3412, 0.7955, 0.3543, 0.7727, 0.3412, 0.75, 0.3543, 0.75, 0.3543, 0.7727, 0.3412, 0.7727, 0.3149, 0.8182, 0.3149, 0.7727, 0.3149, 0.7727, 0.3412, 0.5682, 0.1968, 0.5455, 0.2099, 0.5455, 0.2362, 0.5455, 0.2362, 0.5455, 0.2099, 0.5227, 0.1968, 0.5455, 0.1575, 0.5227, 0.1968, 0.5455, 0.2099, 0.3864, 0.1968, 0.3636, 0.2099, 0.3636, 0.2362, 0.3636, 0.2362, 0.3636, 0.2099, 0.3409, 0.1968, 0.3636, 0.1575, 0.3409, 0.1968, 0.3636, 0.2099, 0.9091, 0.3149, 0.9318, 0.3543, 0.9091, 0.3674, 0.8636, 0.3937, 0.8864, 0.3543, 0.9091, 0.3674, 0.9091, 0.3937, 0.9091, 0.3674, 0.9318, 0.3543, 0.9318, 0.1968, 0.9091, 0.2099, 0.9091, 0.2362, 0.9091, 0.2362, 0.9091, 0.2099, 0.8864, 0.1968, 0.9091, 0.1575, 0.8864, 0.1968, 0.9091, 0.2099, 0.9091, 0.3149, 0.9318, 0.2756, 0.9545, 0.2887, 0.9545, 0.3149, 0.9545, 0.2887, 0.9773, 0.2756, 0.9545, 0.2362, 0.9773, 0.2756, 0.9545, 0.2887, 0.5227, 0.1968, 0.5, 0.1837, 0.4773, 0.1968, 0.4773, 0.1968, 0.5, 0.1837, 0.5, 0.1575, 0.5455, 0.1575, 0.5, 0.1575, 0.5, 0.1837, 0.3409, 0.1968, 0.3182, 0.1837, 0.2955, 0.1968, 0.2955, 0.1968, 0.3182, 0.1837, 0.3182, 0.1575, 0.3636, 0.1575, 0.3182, 0.1575, 0.3182, 0.1837, 0.8182, 0.3149, 0.8636, 0.3149, 0.8636, 0.3412, 0.8409, 0.3543, 0.8636, 0.3412, 0.8864, 0.3543, 0.8864, 0.3543, 0.8636, 0.3412, 0.8636, 0.3149, 0.8864, 0.1968, 0.8636, 0.1837, 0.8409, 0.1968, 0.8409, 0.1968, 0.8636, 0.1837, 0.8636, 0.1575, 0.9091, 0.1575, 0.8636, 0.1575, 0.8636, 0.1837, 0.9091, 0.2362, 0.9091, 0.2624, 0.8864, 0.2756, 0.8864, 0.2756, 0.9091, 0.2624, 0.9318, 0.2756, 0.9545, 0.2362, 0.9318, 0.2756, 0.9091, 0.2624, 0.09091, 0.1575, 0.1136, 0.1968, 0.09091, 0.2099, 0.06818, 0.1968, 0.09091, 0.2099, 0.09091, 0.2362, 0.1364, 0.2362, 0.09091, 0.2362, 0.09091, 0.2099, 0.0, 0.1575, 0.04545, 0.1575, 0.04545, 0.1837, 0.04545, 0.2362, 0.02273, 0.1968, 0.04545, 0.1837, 0.06818, 0.1968, 0.04545, 0.1837, 0.04545, 0.1575, 0.8409, 0.1968, 0.8182, 0.2099, 0.7955, 0.1968, 0.7727, 0.2362, 0.7955, 0.1968, 0.8182, 0.2099, 0.8182, 0.2362, 0.8182, 0.2099, 0.8409, 0.1968, 0.8182, 0.3149, 0.8409, 0.2756, 0.8636, 0.2887, 0.8636, 0.3149, 0.8636, 0.2887, 0.8864, 0.2756, 0.8864, 0.2756, 0.8636, 0.2887, 0.8409, 0.2756, 0.8182, 0.2362, 0.8182, 0.2624, 0.7955, 0.2756, 0.8182, 0.3149, 0.7955, 0.2756, 0.8182, 0.2624, 0.8636, 0.2362, 0.8409, 0.2756, 0.8182, 0.2624, 0.2955, 0.2756, 0.2727, 0.3149, 0.2727, 0.3149, 0.2955, 0.2756, 0.2727, 0.3149, 0.2727, 0.3149, 0.3182, 0.2362, 0.2955, 0.2756, 0.3182, 0.2362, 0.3182, 0.2362, 0.2955, 0.2756, 0.3182, 0.2362, 0.3182, 0.3149, 0.3636, 0.3149, 0.3636, 0.3149, 0.3182, 0.3149, 0.3636, 0.3149, 0.3636, 0.3149, 0.2727, 0.3149, 0.3182, 0.3149, 0.2727, 0.3149, 0.2727, 0.3149, 0.3182, 0.3149, 0.2727, 0.3149, 0.3409, 0.2756, 0.3636, 0.3149, 0.3409, 0.2756, 0.3409, 0.2756, 0.3636, 0.3149, 0.3409, 0.2756, 0.3182, 0.2362, 0.3409, 0.2756, 0.3409, 0.2756, 0.3182, 0.2362, 0.3409, 0.2756, 0.3409, 0.2756, 0.3409, 0.2756, 0.3182, 0.3149, 0.3636, 0.3149, 0.2727, 0.3149, 0.3182, 0.2887, 0.2955, 0.2756, 0.2955, 0.2756, 0.3409, 0.2756, 0.3182, 0.2362, 0.2727, 0.3149, 0.3182, 0.2887, 0.3182, 0.3149, 0.3182, 0.3149, 0.3409, 0.2756, 0.3636, 0.3149, 0.3409, 0.2756, 0.2955, 0.2756, 0.3182, 0.2362, 0.6364, 0.1575, 0.6364, 0.1575, 0.6364, 0.1575, 0.6364, 0.1575, 0.6364, 0.1575, 0.6364, 0.1575, 0.6364, 0.1575, 0.6364, 0.1575, 0.6364, 0.1575, 0.6364, 0.1575, 0.6364, 0.1575, 0.6364, 0.1575, 0.6136, 0.1968, 0.6136, 0.1968, 0.5909, 0.2362, 0.6364, 0.1575, 0.6212, 0.1837, 0.6364, 0.1575, 0.6364, 0.1575, 0.6136, 0.1968, 0.6364, 0.1575, 0.5909, 0.2362, 0.5909, 0.2362, 0.5909, 0.2362, 0.5909, 0.2362, 0.5909, 0.2362, 0.5909, 0.2362, 0.5909, 0.2362, 0.5909, 0.2362, 0.5909, 0.2362, 0.5909, 0.2362, 0.5909, 0.2362, 0.5909, 0.2362, 0.7727, 0.2362, 0.7727, 0.2362, 0.7727, 0.2362, 0.7727, 0.2362, 0.7727, 0.2362, 0.7727, 0.2362, 0.7727, 0.2362, 0.7727, 0.2362, 0.7727, 0.2362, 0.7727, 0.2362, 0.7727, 0.2362, 0.7727, 0.2362, 0.7955, 0.1968, 0.7955, 0.1968, 0.8182, 0.1575, 0.7727, 0.2362, 0.7879, 0.2099, 0.7727, 0.2362, 0.7727, 0.2362, 0.7955, 0.1968, 0.7727, 0.2362, 0.8182, 0.1575, 0.8182, 0.1575, 0.8182, 0.1575, 0.8182, 0.1575, 0.8182, 0.1575, 0.8182, 0.1575, 0.8182, 0.1575, 0.8182, 0.1575, 0.8182, 0.1575, 0.8182, 0.1575, 0.8182, 0.1575, 0.8182, 0.1575, 0.75, 0.2756, 0.7273, 0.3149, 0.7273, 0.3149, 0.75, 0.2756, 0.7273, 0.3149, 0.7273, 0.3149, 0.7727, 0.2362, 0.75, 0.2756, 0.7727, 0.2362, 0.7727, 0.2362, 0.75, 0.2756, 0.7727, 0.2362, 0.1136, 0.1968, 0.09091, 0.1575, 0.09091, 0.1575, 0.1136, 0.1968, 0.09091, 0.1575, 0.09091, 0.1575, 0.1364, 0.2362, 0.1136, 0.1968, 0.1364, 0.2362, 0.1364, 0.2362, 0.1136, 0.1968, 0.1364, 0.2362, 0.8409, 0.1181, 0.8182, 0.1575, 0.8182, 0.1575, 0.8409, 0.1181, 0.8182, 0.1575, 0.8182, 0.1575, 0.8636, 0.07873, 0.8409, 0.1181, 0.8636, 0.07873, 0.8636, 0.07873, 0.8409, 0.1181, 0.8636, 0.07873, 0.06818, 0.1181, 0.04545, 0.07873, 0.04545, 0.07873, 0.06818, 0.1181, 0.04545, 0.07873, 0.04545, 0.07873, 0.09091, 0.1575, 0.06818, 0.1181, 0.09091, 0.1575, 0.09091, 0.1575, 0.06818, 0.1181, 0.09091, 0.1575, 0.1136, 0.2756, 0.1364, 0.2362, 0.1364, 0.2362, 0.1136, 0.2756, 0.1364, 0.2362, 0.1364, 0.2362, 0.09091, 0.3149, 0.1136, 0.2756, 0.09091, 0.3149, 0.09091, 0.3149, 0.1136, 0.2756, 0.09091, 0.3149, 0.9773, 0.3543, 1.0, 0.3149, 1.0, 0.3149, 0.9773, 0.3543, 1.0, 0.3149, 1.0, 0.3149, 0.9545, 0.3937, 0.9773, 0.3543, 0.9545, 0.3937, 0.9545, 0.3937, 0.9773, 0.3543, 0.9545, 0.3937, 0.7045, 0.3543, 0.6818, 0.3937, 0.6818, 0.3937, 0.7045, 0.3543, 0.6818, 0.3937, 0.6818, 0.3937, 0.7273, 0.3149, 0.7045, 0.3543, 0.7273, 0.3149, 0.7273, 0.3149, 0.7045, 0.3543, 0.7273, 0.3149, 0.9318, 0.433, 0.9545, 0.3937, 0.9545, 0.3937, 0.9318, 0.433, 0.9545, 0.3937, 0.9545, 0.3937, 0.9091, 0.4724, 0.9318, 0.433, 0.9091, 0.4724, 0.9091, 0.4724, 0.9318, 0.433, 0.9091, 0.4724, 0.7955, 0.1968, 0.7955, 0.1968, 0.7727, 0.2362, 0.8182, 0.1575, 0.803, 0.1837, 0.8182, 0.1575, 0.8182, 0.1575, 0.7955, 0.1968, 0.8182, 0.1575, 0.7045, 0.433, 0.7273, 0.4724, 0.7273, 0.4724, 0.7045, 0.433, 0.7273, 0.4724, 0.7273, 0.4724, 0.6818, 0.3937, 0.7045, 0.433, 0.6818, 0.3937, 0.6818, 0.3937, 0.7045, 0.433, 0.6818, 0.3937, 0.8182, 0.1575, 0.8636, 0.1312, 0.8636, 0.1575, 0.9091, 0.1575, 0.8636, 0.1312, 0.8864, 0.1181, 0.8864, 0.1181, 0.8409, 0.1181, 0.8636, 0.07873, 0.02273, 0.1181, 0.04545, 0.1575, 0.0, 0.1575, 0.09091, 0.1575, 0.04545, 0.1312, 0.06818, 0.1181, 0.04545, 0.07873, 0.04545, 0.1312, 0.02273, 0.1181, 0.75, 0.2756, 0.7727, 0.3149, 0.7273, 0.3149, 0.8182, 0.3149, 0.7727, 0.2887, 0.7955, 0.2756, 0.7955, 0.2756, 0.75, 0.2756, 0.7727, 0.2362, 0.6136, 0.1181, 0.5909, 0.07873, 0.5909, 0.07873, 0.6136, 0.1181, 0.5909, 0.07873, 0.5909, 0.07873, 0.6364, 0.1575, 0.6136, 0.1181, 0.6364, 0.1575, 0.6364, 0.1575, 0.6136, 0.1181, 0.6364, 0.1575, 0.9091, 0.1575, 0.8636, 0.1312, 0.8636, 0.1575, 0.8636, 0.1575, 0.8409, 0.1181, 0.8182, 0.1575, 0.8409, 0.1181, 0.8864, 0.1181, 0.8636, 0.07873, 0.09091, 0.2362, 0.06818, 0.2756, 0.04545, 0.2362, 0.09091, 0.3149, 0.09091, 0.2624, 0.1136, 0.2756, 0.1136, 0.2756, 0.09091, 0.2362, 0.1364, 0.2362, 0.2955, 0.2756, 0.2727, 0.3149, 0.2727, 0.3149, 0.2955, 0.2756, 0.2727, 0.3149, 0.2727, 0.3149, 0.3182, 0.2362, 0.2955, 0.2756, 0.3182, 0.2362, 0.3182, 0.2362, 0.2955, 0.2756, 0.3182, 0.2362, 0.5455, 0.1575, 0.5909, 0.1312, 0.5682, 0.1181, 0.5682, 0.1181, 0.6136, 0.1181, 0.5909, 0.07873, 0.6136, 0.1181, 0.5909, 0.1575, 0.6364, 0.1575, 0.06818, 0.1181, 0.04545, 0.1575, 0.09091, 0.1575, 0.0, 0.1575, 0.04545, 0.1312, 0.02273, 0.1181, 0.02273, 0.1181, 0.06818, 0.1181, 0.04545, 0.07873, 0.4545, 0.07873, 0.4091, 0.07873, 0.4091, 0.07873, 0.4545, 0.07873, 0.4091, 0.07873, 0.4091, 0.07873, 0.5, 0.07873, 0.4545, 0.07873, 0.5, 0.07873, 0.5, 0.07873, 0.4545, 0.07873, 0.5, 0.07873, 0.6818, 0.3937, 0.7273, 0.4199, 0.7045, 0.433, 0.7273, 0.4724, 0.7273, 0.4199, 0.75, 0.433, 0.75, 0.433, 0.7273, 0.3937, 0.7727, 0.3937, 0.9091, 0.3937, 0.8864, 0.433, 0.8636, 0.3937, 0.9091, 0.4724, 0.9091, 0.4199, 0.9318, 0.433, 0.9545, 0.3937, 0.9091, 0.4199, 0.9091, 0.3937, 0.5455, 0.2362, 0.5909, 0.2362, 0.5909, 0.2362, 0.5455, 0.2362, 0.5909, 0.2362, 0.5909, 0.2362, 0.5, 0.2362, 0.5455, 0.2362, 0.5, 0.2362, 0.5, 0.2362, 0.5455, 0.2362, 0.5, 0.2362, 0.3636, 0.1575, 0.3182, 0.1312, 0.3182, 0.1575, 0.3182, 0.1575, 0.2955, 0.1181, 0.2727, 0.1575, 0.2955, 0.1181, 0.3409, 0.1181, 0.3182, 0.07873, 0.4318, 0.1181, 0.4091, 0.1575, 0.4545, 0.1575, 0.3636, 0.1575, 0.4091, 0.1312, 0.3864, 0.1181, 0.3864, 0.1181, 0.4318, 0.1181, 0.4091, 0.07873, 0.4773, 0.1181, 0.4318, 0.1181, 0.4545, 0.1575, 0.4091, 0.07873, 0.4545, 0.105, 0.4545, 0.07873, 0.4545, 0.07873, 0.4773, 0.1181, 0.5, 0.07873, 0.5455, 0.1575, 0.5, 0.1312, 0.5, 0.1575, 0.5, 0.1575, 0.4773, 0.1181, 0.4545, 0.1575, 0.4773, 0.1181, 0.5227, 0.1181, 0.5, 0.07873, 0.6136, 0.1968, 0.5682, 0.1968, 0.5909, 0.2362, 0.5455, 0.1575, 0.5909, 0.1837, 0.5909, 0.1575, 0.5909, 0.1575, 0.6136, 0.1968, 0.6364, 0.1575, 0.2955, 0.1181, 0.2727, 0.1575, 0.2727, 0.1575, 0.2955, 0.1181, 0.2727, 0.1575, 0.2727, 0.1575, 0.3182, 0.07873, 0.2955, 0.1181, 0.3182, 0.07873, 0.3182, 0.07873, 0.2955, 0.1181, 0.3182, 0.07873, 0.7727, 0.3149, 0.75, 0.3543, 0.7273, 0.3149, 0.7727, 0.3937, 0.7727, 0.3412, 0.7955, 0.3543, 0.8182, 0.3149, 0.7727, 0.3412, 0.7727, 0.3149, 0.7273, 0.3149, 0.7273, 0.3674, 0.7045, 0.3543, 0.7045, 0.3543, 0.7273, 0.3937, 0.6818, 0.3937, 0.7273, 0.3937, 0.75, 0.3543, 0.7727, 0.3937, 0.7727, 0.2362, 0.8182, 0.2099, 0.7955, 0.1968, 0.7955, 0.1968, 0.8409, 0.1968, 0.8182, 0.1575, 0.8409, 0.1968, 0.8182, 0.2362, 0.8636, 0.2362, 0.8182, 0.3149, 0.8182, 0.2624, 0.7955, 0.2756, 0.7955, 0.2756, 0.8182, 0.2362, 0.7727, 0.2362, 0.8182, 0.2362, 0.8409, 0.2756, 0.8636, 0.2362, 0.06818, 0.1968, 0.02273, 0.1968, 0.04545, 0.2362, 0.0, 0.1575, 0.04545, 0.1837, 0.04545, 0.1575, 0.04545, 0.1575, 0.06818, 0.1968, 0.09091, 0.1575, 0.04545, 0.2362, 0.09091, 0.2099, 0.06818, 0.1968, 0.06818, 0.1968, 0.1136, 0.1968, 0.09091, 0.1575, 0.1136, 0.1968, 0.09091, 0.2362, 0.1364, 0.2362, 0.09091, 0.3149, 0.09091, 0.2624, 0.06818, 0.2756, 0.06818, 0.2756, 0.09091, 0.2362, 0.04545, 0.2362, 0.09091, 0.2362, 0.1136, 0.2756, 0.1364, 0.2362, 0.9545, 0.3149, 0.9318, 0.3543, 0.9091, 0.3149, 0.9545, 0.3937, 0.9545, 0.3412, 0.9773, 0.3543, 1.0, 0.3149, 0.9545, 0.3412, 0.9545, 0.3149, 0.2727, 0.1575, 0.3182, 0.1312, 0.3182, 0.1575, 0.3636, 0.1575, 0.3182, 0.1312, 0.3409, 0.1181, 0.3409, 0.1181, 0.2955, 0.1181, 0.3182, 0.07873, 0.4091, 0.3149, 0.4545, 0.3149, 0.4545, 0.3149, 0.4091, 0.3149, 0.4545, 0.3149, 0.4545, 0.3149, 0.3636, 0.3149, 0.4091, 0.3149, 0.3636, 0.3149, 0.3636, 0.3149, 0.4091, 0.3149, 0.3636, 0.3149, 0.4318, 0.1968, 0.3864, 0.1968, 0.4091, 0.2362, 0.3636, 0.1575, 0.4091, 0.1837, 0.4091, 0.1575, 0.4091, 0.1575, 0.4318, 0.1968, 0.4545, 0.1575, 0.4545, 0.2362, 0.4318, 0.1968, 0.4091, 0.2362, 0.4318, 0.1968, 0.4773, 0.1968, 0.4545, 0.1575, 0.5, 0.2362, 0.4545, 0.2099, 0.4545, 0.2362, 0.4545, 0.3149, 0.4545, 0.2624, 0.4318, 0.2756, 0.4318, 0.2756, 0.4545, 0.2362, 0.4091, 0.2362, 0.4545, 0.2362, 0.4773, 0.2756, 0.5, 0.2362, 0.3182, 0.3149, 0.3636, 0.3149, 0.3636, 0.3149, 0.3182, 0.3149, 0.3636, 0.3149, 0.3636, 0.3149, 0.2727, 0.3149, 0.3182, 0.3149, 0.2727, 0.3149, 0.2727, 0.3149, 0.3182, 0.3149, 0.2727, 0.3149, 0.4773, 0.2756, 0.5, 0.2362, 0.5, 0.2362, 0.4773, 0.2756, 0.5, 0.2362, 0.5, 0.2362, 0.4545, 0.3149, 0.4773, 0.2756, 0.4545, 0.3149, 0.4545, 0.3149, 0.4773, 0.2756, 0.4545, 0.3149, 0.8182, 0.3149, 0.7727, 0.2887, 0.7727, 0.3149, 0.7727, 0.3149, 0.75, 0.2756, 0.7273, 0.3149, 0.75, 0.2756, 0.7955, 0.2756, 0.7727, 0.2362, 0.8864, 0.2756, 0.8636, 0.3149, 0.9091, 0.3149, 0.8182, 0.3149, 0.8636, 0.2887, 0.8409, 0.2756, 0.8409, 0.2756, 0.8864, 0.2756, 0.8636, 0.2362, 0.9318, 0.2756, 0.8864, 0.2756, 0.9091, 0.3149, 0.8864, 0.2756, 0.9091, 0.2362, 0.8636, 0.2362, 0.9545, 0.2362, 0.9091, 0.2624, 0.9318, 0.2756, 1.0, 0.3149, 0.9545, 0.2887, 0.9545, 0.3149, 0.9545, 0.3149, 0.9318, 0.2756, 0.9091, 0.3149, 0.9318, 0.2756, 0.9773, 0.2756, 0.9545, 0.2362, 0.4091, 0.07873, 0.4545, 0.105, 0.4318, 0.1181, 0.4318, 0.1181, 0.4773, 0.1181, 0.4545, 0.1575, 0.5, 0.07873, 0.4545, 0.105, 0.4545, 0.07873, 0.6136, 0.1181, 0.5682, 0.1181, 0.5909, 0.07873, 0.5682, 0.1181, 0.5909, 0.1575, 0.5455, 0.1575, 0.6364, 0.1575, 0.5909, 0.1312, 0.6136, 0.1181, 0.2955, 0.1968, 0.3182, 0.2362, 0.3182, 0.2362, 0.2955, 0.1968, 0.3182, 0.2362, 0.3182, 0.2362, 0.2727, 0.1575, 0.2955, 0.1968, 0.2727, 0.1575, 0.2727, 0.1575, 0.2955, 0.1968, 0.2727, 0.1575, 0.3409, 0.2756, 0.3182, 0.3149, 0.3636, 0.3149, 0.2727, 0.3149, 0.3182, 0.2887, 0.2955, 0.2756, 0.2955, 0.2756, 0.3409, 0.2756, 0.3182, 0.2362, 0.3864, 0.2756, 0.3409, 0.2756, 0.3636, 0.3149, 0.3182, 0.2362, 0.3636, 0.2624, 0.3636, 0.2362, 0.3636, 0.2362, 0.3864, 0.2756, 0.4091, 0.2362, 0.4545, 0.3149, 0.4091, 0.2887, 0.4091, 0.3149, 0.4091, 0.3149, 0.3864, 0.2756, 0.3636, 0.3149, 0.3864, 0.2756, 0.4318, 0.2756, 0.4091, 0.2362, 0.3636, 0.1575, 0.4091, 0.1837, 0.3864, 0.1968, 0.3864, 0.1968, 0.4318, 0.1968, 0.4091, 0.2362, 0.4318, 0.1968, 0.4091, 0.1575, 0.4545, 0.1575, 0.2727, 0.3149, 0.3182, 0.2887, 0.3182, 0.3149, 0.3182, 0.3149, 0.3409, 0.2756, 0.3636, 0.3149, 0.3409, 0.2756, 0.2955, 0.2756, 0.3182, 0.2362, 0.8864, 0.1968, 0.9091, 0.2362, 0.8636, 0.2362, 0.9091, 0.2362, 0.9318, 0.1968, 0.9545, 0.2362, 0.9091, 0.1575, 0.9091, 0.2099, 0.8864, 0.1968, 0.6136, 0.1968, 0.6136, 0.1968, 0.6364, 0.1575, 0.5909, 0.2362, 0.6061, 0.2099, 0.5909, 0.2362, 0.5909, 0.2362, 0.6061, 0.2099, 0.6136, 0.1968, 0.6818, 0.3937, 0.7273, 0.3674, 0.7045, 0.3543, 0.7045, 0.3543, 0.75, 0.3543, 0.7273, 0.3149, 0.75, 0.3543, 0.7273, 0.3937, 0.7727, 0.3937, 0.7273, 0.4724, 0.7273, 0.4199, 0.7045, 0.433, 0.7045, 0.433, 0.7273, 0.3937, 0.6818, 0.3937, 0.7273, 0.3937, 0.75, 0.433, 0.7727, 0.3937, 0.8864, 0.3543, 0.8409, 0.3543, 0.8636, 0.3937, 0.8182, 0.3149, 0.8636, 0.3412, 0.8636, 0.3149, 0.8636, 0.3149, 0.8864, 0.3543, 0.9091, 0.3149, 0.8636, 0.3937, 0.9091, 0.3674, 0.8864, 0.3543, 0.8864, 0.3543, 0.9318, 0.3543, 0.9091, 0.3149, 0.9545, 0.3937, 0.9091, 0.3674, 0.9091, 0.3937, 0.9091, 0.4724, 0.9091, 0.4199, 0.8864, 0.433, 0.8864, 0.433, 0.9091, 0.3937, 0.8636, 0.3937, 0.9091, 0.3937, 0.9318, 0.433, 0.9545, 0.3937, 0.4545, 0.1575, 0.5, 0.1312, 0.5, 0.1575, 0.5455, 0.1575, 0.5, 0.1312, 0.5227, 0.1181, 0.5227, 0.1181, 0.4773, 0.1181, 0.5, 0.07873, 0.5455, 0.1575, 0.5909, 0.1837, 0.5682, 0.1968, 0.5909, 0.2362, 0.5909, 0.1837, 0.6136, 0.1968, 0.6136, 0.1968, 0.5909, 0.1575, 0.6364, 0.1575, 0.3636, 0.3149, 0.4091, 0.2887, 0.4091, 0.3149, 0.4545, 0.3149, 0.4091, 0.2887, 0.4318, 0.2756, 0.4318, 0.2756, 0.3864, 0.2756, 0.4091, 0.2362, 0.3636, 0.2362, 0.3409, 0.2756, 0.3182, 0.2362, 0.3636, 0.3149, 0.3636, 0.2624, 0.3864, 0.2756, 0.3864, 0.2756, 0.3636, 0.2362, 0.4091, 0.2362, 0.3409, 0.1968, 0.3636, 0.2362, 0.3182, 0.2362, 0.4091, 0.2362, 0.3636, 0.2099, 0.3864, 0.1968, 0.3636, 0.1575, 0.3636, 0.2099, 0.3409, 0.1968, 0.5227, 0.1968, 0.5455, 0.2362, 0.5, 0.2362, 0.5455, 0.2362, 0.5682, 0.1968, 0.5909, 0.2362, 0.5455, 0.1575, 0.5455, 0.2099, 0.5227, 0.1968, 0.4545, 0.1575, 0.4545, 0.2099, 0.4318, 0.1968, 0.4091, 0.2362, 0.4545, 0.2099, 0.4545, 0.2362, 0.4545, 0.2362, 0.4773, 0.1968, 0.5, 0.2362, 0.4545, 0.2362, 0.4318, 0.2756, 0.4091, 0.2362, 0.4545, 0.3149, 0.4545, 0.2624, 0.4773, 0.2756, 0.4773, 0.2756, 0.4545, 0.2362, 0.5, 0.2362, 0.3182, 0.1575, 0.2955, 0.1968, 0.2727, 0.1575, 0.3182, 0.2362, 0.3182, 0.1837, 0.3409, 0.1968, 0.3636, 0.1575, 0.3182, 0.1837, 0.3182, 0.1575, 0.8636, 0.1575, 0.8409, 0.1968, 0.8182, 0.1575, 0.8636, 0.2362, 0.8636, 0.1837, 0.8864, 0.1968, 0.9091, 0.1575, 0.8636, 0.1837, 0.8636, 0.1575, 0.4545, 0.1575, 0.5, 0.1837, 0.4773, 0.1968, 0.4773, 0.1968, 0.5227, 0.1968, 0.5, 0.2362, 0.5455, 0.1575, 0.5, 0.1837, 0.5, 0.1575, 0.3636, 0.1575, 0.4091, 0.1312, 0.4091, 0.1575, 0.4545, 0.1575, 0.4091, 0.1312, 0.4318, 0.1181, 0.4318, 0.1181, 0.3864, 0.1181, 0.4091, 0.07873, 0.9773, 0.3543, 0.9318, 0.3543, 0.9545, 0.3937, 0.9318, 0.3543, 0.9545, 0.3149, 0.9091, 0.3149, 1.0, 0.3149, 0.9545, 0.3412, 0.9773, 0.3543, 0.7955, 0.3543, 0.75, 0.3543, 0.7727, 0.3937, 0.75, 0.3543, 0.7727, 0.3149, 0.7273, 0.3149, 0.8182, 0.3149, 0.7727, 0.3412, 0.7955, 0.3543, 0.5682, 0.1968, 0.5455, 0.2362, 0.5909, 0.2362, 0.5455, 0.2362, 0.5227, 0.1968, 0.5, 0.2362, 0.5455, 0.1575, 0.5455, 0.2099, 0.5682, 0.1968, 0.3864, 0.1968, 0.3636, 0.2362, 0.4091, 0.2362, 0.3636, 0.2362, 0.3409, 0.1968, 0.3182, 0.2362, 0.3636, 0.1575, 0.3636, 0.2099, 0.3864, 0.1968, 0.9091, 0.3149, 0.9091, 0.3674, 0.8864, 0.3543, 0.8636, 0.3937, 0.9091, 0.3674, 0.9091, 0.3937, 0.9091, 0.3937, 0.9318, 0.3543, 0.9545, 0.3937, 0.9318, 0.1968, 0.9091, 0.2362, 0.9545, 0.2362, 0.9091, 0.2362, 0.8864, 0.1968, 0.8636, 0.2362, 0.9091, 0.1575, 0.9091, 0.2099, 0.9318, 0.1968, 0.9091, 0.3149, 0.9545, 0.2887, 0.9545, 0.3149, 0.9545, 0.3149, 0.9773, 0.2756, 1.0, 0.3149, 0.9545, 0.2362, 0.9545, 0.2887, 0.9318, 0.2756, 0.5227, 0.1968, 0.4773, 0.1968, 0.5, 0.2362, 0.4773, 0.1968, 0.5, 0.1575, 0.4545, 0.1575, 0.5455, 0.1575, 0.5, 0.1837, 0.5227, 0.1968, 0.3409, 0.1968, 0.2955, 0.1968, 0.3182, 0.2362, 0.2955, 0.1968, 0.3182, 0.1575, 0.2727, 0.1575, 0.3636, 0.1575, 0.3182, 0.1837, 0.3409, 0.1968, 0.8182, 0.3149, 0.8636, 0.3412, 0.8409, 0.3543, 0.8409, 0.3543, 0.8864, 0.3543, 0.8636, 0.3937, 0.8864, 0.3543, 0.8636, 0.3149, 0.9091, 0.3149, 0.8864, 0.1968, 0.8409, 0.1968, 0.8636, 0.2362, 0.8409, 0.1968, 0.8636, 0.1575, 0.8182, 0.1575, 0.9091, 0.1575, 0.8636, 0.1837, 0.8864, 0.1968, 0.9091, 0.2362, 0.8864, 0.2756, 0.8636, 0.2362, 0.8864, 0.2756, 0.9318, 0.2756, 0.9091, 0.3149, 0.9545, 0.2362, 0.9091, 0.2624, 0.9091, 0.2362, 0.09091, 0.1575, 0.09091, 0.2099, 0.06818, 0.1968, 0.06818, 0.1968, 0.09091, 0.2362, 0.04545, 0.2362, 0.1364, 0.2362, 0.09091, 0.2099, 0.1136, 0.1968, 0.0, 0.1575, 0.04545, 0.1837, 0.02273, 0.1968, 0.04545, 0.2362, 0.04545, 0.1837, 0.06818, 0.1968, 0.06818, 0.1968, 0.04545, 0.1575, 0.09091, 0.1575, 0.8409, 0.1968, 0.7955, 0.1968, 0.8182, 0.1575, 0.7727, 0.2362, 0.8182, 0.2099, 0.8182, 0.2362, 0.8182, 0.2362, 0.8409, 0.1968, 0.8636, 0.2362, 0.8182, 0.3149, 0.8636, 0.2887, 0.8636, 0.3149, 0.8636, 0.3149, 0.8864, 0.2756, 0.9091, 0.3149, 0.8864, 0.2756, 0.8409, 0.2756, 0.8636, 0.2362, 0.8182, 0.2362, 0.7955, 0.2756, 0.7727, 0.2362, 0.8182, 0.3149, 0.8182, 0.2624, 0.8409, 0.2756, 0.8636, 0.2362, 0.8182, 0.2624, 0.8182, 0.2362])
me_icosphere_001.use_remesh_fix_poles = True
me_icosphere_001.use_remesh_preserve_attributes = False
me_icosphere_001.use_mirror_vertex_groups = False
me_icosphere_001.update()
me_cube_006 = bpy.data.meshes.new('Cube.006')
me_cube_006.from_pydata([(-3.45, -0.5472, 0.5996), (-5.298, -0.1429, 3.406), (-4.32, 1.364, 0.5525), (-5.512, 1.252, 3.519), (2.554, -0.8888, -0.5389), (3.164, -0.9362, 0.1756), (1.932, 0.8088, -0.3872), (2.495, 0.4635, 0.4765), (0.1912, 1.539, -0.5697), (-0.2455, 1.644, 1.161), (0.2461, -0.9832, -0.6723), (0.0, -1.0, 1.0), (-2.021, 1.876, -0.1212), (-2.44, -1.329, 1.676), (-2.784, 1.776, 2.302), (-1.405, -1.601, -0.4709)], [], [(1, 2, 0), (8, 7, 6), (7, 4, 6), (13, 0, 15), (6, 10, 8), (14, 1, 13), (7, 11, 5), (8, 15, 12), (4, 11, 10), (12, 9, 8), (2, 14, 12), (12, 0, 2), (9, 13, 11), (11, 15, 10), (1, 3, 2), (8, 9, 7), (7, 5, 4), (13, 1, 0), (6, 4, 10), (14, 3, 1), (7, 9, 11), (8, 10, 15), (4, 5, 11), (12, 14, 9), (2, 3, 14), (12, 15, 0), (9, 14, 13), (11, 13, 15)])
_uv = me_cube_006.uv_layers.new(name='UVMap')
_uv.uv.foreach_set('vector', [0.625, 0.0, 0.375, 0.25, 0.375, 0.0, 0.375, 0.375, 0.6357, 0.493, 0.3577, 0.4822, 0.6357, 0.493, 0.375, 0.75, 0.3577, 0.4822, 0.625, 0.9332, 0.375, 1.0, 0.375, 0.9332, 0.3577, 0.4822, 0.25, 0.75, 0.25, 0.5, 0.8082, 0.5, 0.875, 0.75, 0.8082, 0.75, 0.6357, 0.493, 0.75, 0.75, 0.625, 0.75, 0.25, 0.5, 0.1918, 0.75, 0.1918, 0.5, 0.375, 0.75, 0.625, 0.875, 0.375, 0.875, 0.375, 0.3168, 0.625, 0.375, 0.375, 0.375, 0.375, 0.25, 0.625, 0.3168, 0.375, 0.3168, 0.1918, 0.5, 0.125, 0.75, 0.125, 0.5, 0.75, 0.5, 0.8082, 0.75, 0.75, 0.75, 0.625, 0.875, 0.375, 0.9332, 0.375, 0.875, 0.625, 0.0, 0.625, 0.25, 0.375, 0.25, 0.375, 0.375, 0.625, 0.375, 0.6357, 0.493, 0.6357, 0.493, 0.625, 0.75, 0.375, 0.75, 0.625, 0.9332, 0.625, 1.0, 0.375, 1.0, 0.3577, 0.4822, 0.375, 0.75, 0.25, 0.75, 0.8082, 0.5, 0.875, 0.5, 0.875, 0.75, 0.6357, 0.493, 0.75, 0.5, 0.75, 0.75, 0.25, 0.5, 0.25, 0.75, 0.1918, 0.75, 0.375, 0.75, 0.625, 0.75, 0.625, 0.875, 0.375, 0.3168, 0.625, 0.3168, 0.625, 0.375, 0.375, 0.25, 0.625, 0.25, 0.625, 0.3168, 0.1918, 0.5, 0.1918, 0.75, 0.125, 0.75, 0.75, 0.5, 0.8082, 0.5, 0.8082, 0.75, 0.625, 0.875, 0.625, 0.9332, 0.375, 0.9332])
me_cube_006.use_remesh_fix_poles = True
me_cube_006.use_remesh_preserve_attributes = False
me_cube_006.use_mirror_vertex_groups = False
me_cube_006.update()
me_cylinder = bpy.data.meshes.new('Cylinder')
me_cylinder.from_pydata([(-1.306, -5.218e-06, -12.73), (-1.306, -2.484, -12.49), (-1.306, -4.873, -11.76), (-1.306, -7.074, -10.59), (-1.306, -9.003, -9.003), (-1.306, -10.59, -7.074), (-1.306, -11.76, -4.873), (-1.306, -12.49, -2.484), (-1.306, -12.73, -5.414e-07), (-1.306, -12.49, 2.484), (-1.306, -11.76, 4.873), (-1.306, -10.59, 7.074), (-1.306, -9.003, 9.003), (-1.306, -7.074, 10.59), (-1.306, -4.873, 11.76), (-1.306, -2.484, 12.49), (-1.306, -1.22e-06, 12.73), (-1.306, 2.484, 12.49), (-1.306, 4.873, 11.76), (-1.306, 7.074, 10.59), (-1.306, 9.003, 9.003), (-1.306, 10.59, 7.074), (-1.306, 11.76, 4.873), (-1.306, 12.49, 2.484), (-1.306, 12.73, -1.153e-05), (-1.306, 12.49, -2.484), (-1.306, 11.76, -4.873), (-1.306, 10.59, -7.074), (-1.306, 9.003, -9.003), (-1.306, 7.074, -10.59), (-1.306, 4.873, -11.76), (-1.306, 2.484, -12.49), (5.186, -6.217e-06, -8.604), (5.186, -1.679, -8.439), (5.186, -3.293, -7.949), (5.186, -4.78, -7.154), (5.186, -6.084, -6.084), (5.186, -7.154, -4.78), (5.186, -7.949, -3.293), (5.186, -8.439, -1.679), (5.186, -8.604, -1.541e-06), (5.186, -8.439, 1.679), (5.186, -7.949, 3.293), (5.186, -7.154, 4.78), (5.186, -6.084, 6.084), (5.186, -4.78, 7.154), (5.186, -3.293, 7.949), (5.186, -1.679, 8.439), (5.186, -4.219e-06, 8.604), (5.186, 1.679, 8.439), (5.186, 3.293, 7.949), (5.186, 4.78, 7.154), (5.186, 6.084, 6.084), (5.186, 7.154, 4.78), (5.186, 7.949, 3.293), (5.186, 8.439, 1.679), (5.186, 8.604, -9.536e-06), (5.186, 8.439, -1.679), (5.186, 7.949, -3.293), (5.186, 7.154, -4.78), (5.186, 6.084, -6.084), (5.186, 4.78, -7.154), (5.186, 3.293, -7.949), (5.186, 1.679, -8.439), (-21.52, -4.219e-06, -20.15), (-21.52, -3.93, -19.76), (-21.52, -14.25, 14.25), (-21.52, 3.93, -19.76), (9.108, -6.217e-06, -4.418), (9.108, -0.862, -4.333), (9.108, -1.691, -4.082), (9.108, -2.455, -3.674), (9.108, -3.124, -3.124), (9.108, -3.674, -2.455), (9.108, -4.082, -1.691), (9.108, -4.333, -0.862), (9.108, -4.418, -1.541e-06), (9.108, -4.333, 0.862), (9.108, -4.082, 1.691), (9.108, -3.674, 2.455), (9.108, -3.124, 3.124), (9.108, -2.455, 3.674), (9.108, -1.691, 4.082), (9.108, -0.862, 4.333), (9.108, -4.219e-06, 4.418), (9.108, 0.862, 4.333), (9.108, 1.691, 4.082), (9.108, 2.455, 3.674), (9.108, 3.124, 3.124), (9.108, 3.674, 2.455), (9.108, 4.082, 1.691), (9.108, 4.333, 0.862), (9.108, 4.418, -5.538e-06), (9.108, 4.333, -0.862), (9.108, 4.082, -1.691), (9.108, 3.674, -2.455), (9.108, 3.124, -3.124), (9.108, 2.455, -3.674), (9.108, 1.691, -4.082), (9.108, 0.862, -4.333), (-21.52, -7.71, -18.61), (-21.52, -11.19, -16.75), (-21.52, -14.25, -14.25), (-21.52, -16.75, -11.19), (-21.52, -18.61, -7.71), (-21.52, -19.76, -3.93), (-21.52, -20.15, 4.58e-07), (-21.52, -19.76, 3.93), (-21.52, -18.61, 7.71), (-21.52, -16.75, 11.19), (-21.52, -11.19, 16.75), (-21.52, -7.71, 18.61), (-21.52, -3.93, 19.76), (-21.52, 1.778e-06, 20.15), (-21.52, 3.93, 19.76), (-21.52, 7.71, 18.61), (-21.52, 11.19, 16.75), (-21.52, 14.25, 14.25), (-21.52, 16.75, 11.19), (-21.52, 18.61, 7.71), (-21.52, 19.76, 3.93), (-21.52, 20.15, -1.753e-05), (-21.52, 19.76, -3.93), (-21.52, 18.61, -7.71), (-21.52, 16.75, -11.19), (-21.52, 14.25, -14.25), (-21.52, 11.19, -16.75), (-21.52, 7.71, -18.61)], [], [(32, 33, 1, 0), (33, 34, 2, 1), (34, 35, 3, 2), (35, 36, 4, 3), (36, 37, 5, 4), (37, 38, 6, 5), (38, 39, 7, 6), (39, 40, 8, 7), (40, 41, 9, 8), (41, 42, 10, 9), (42, 43, 11, 10), (43, 44, 12, 11), (44, 45, 13, 12), (45, 46, 14, 13), (46, 47, 15, 14), (47, 48, 16, 15), (48, 49, 17, 16), (49, 50, 18, 17), (50, 51, 19, 18), (51, 52, 20, 19), (52, 53, 21, 20), (53, 54, 22, 21), (54, 55, 23, 22), (55, 56, 24, 23), (56, 57, 25, 24), (57, 58, 26, 25), (58, 59, 27, 26), (59, 60, 28, 27), (60, 61, 29, 28), (61, 62, 30, 29), (62, 63, 31, 30), (63, 32, 0, 31), (99, 68, 32, 63), (98, 99, 63, 62), (97, 98, 62, 61), (96, 97, 61, 60), (95, 96, 60, 59), (94, 95, 59, 58), (93, 94, 58, 57), (92, 93, 57, 56), (91, 92, 56, 55), (90, 91, 55, 54), (89, 90, 54, 53), (88, 89, 53, 52), (87, 88, 52, 51), (86, 87, 51, 50), (85, 86, 50, 49), (84, 85, 49, 48), (83, 84, 48, 47), (82, 83, 47, 46), (81, 82, 46, 45), (80, 81, 45, 44), (79, 80, 44, 43), (78, 79, 43, 42), (77, 78, 42, 41), (76, 77, 41, 40), (75, 76, 40, 39), (74, 75, 39, 38), (73, 74, 38, 37), (72, 73, 37, 36), (71, 72, 36, 35), (70, 71, 35, 34), (69, 70, 34, 33), (68, 69, 33, 32), (5, 103, 102, 4), (14, 111, 110, 13), (23, 120, 119, 22), (0, 64, 67, 31), (1, 65, 64, 0), (10, 108, 107, 9), (19, 116, 115, 18), (28, 125, 124, 27), (6, 104, 103, 5), (15, 112, 111, 14), (24, 121, 120, 23), (2, 100, 65, 1), (11, 109, 108, 10), (20, 117, 116, 19), (29, 126, 125, 28), (7, 105, 104, 6), (16, 113, 112, 15), (25, 122, 121, 24), (3, 101, 100, 2), (12, 66, 109, 11), (21, 118, 117, 20), (30, 127, 126, 29), (8, 106, 105, 7), (17, 114, 113, 16), (26, 123, 122, 25), (4, 102, 101, 3), (13, 110, 66, 12), (22, 119, 118, 21), (31, 67, 127, 30), (9, 107, 106, 8), (18, 115, 114, 17), (27, 124, 123, 26)])
_uv = me_cylinder.uv_layers.new(name='UVMap')
_uv.uv.foreach_set('vector', [0.872, 0.5, 0.872, 0.4046, 0.66, 0.404, 0.66, 0.5, 0.872, 0.4046, 0.872, 0.3128, 0.66, 0.3118, 0.66, 0.404, 0.872, 0.3128, 0.872, 0.2282, 0.66, 0.2267, 0.66, 0.3118, 0.872, 0.2282, 0.872, 0.1541, 0.66, 0.1522, 0.66, 0.2267, 0.872, 0.1541, 0.872, 0.09326, 0.66, 0.09104, 0.66, 0.1522, 0.872, 0.09326, 0.872, 0.04805, 0.66, 0.04559, 0.66, 0.09104, 0.872, 0.04805, 0.872, 0.02021, 0.66, 0.0176, 0.66, 0.04559, 0.872, 0.02021, 0.872, 0.01081, 0.66, 0.008148, 0.66, 0.0176, 0.872, 0.01081, 0.872, 0.02021, 0.66, 0.0176, 0.66, 0.008148, 0.872, 0.02021, 0.872, 0.04805, 0.66, 0.04559, 0.66, 0.0176, 0.872, 0.04805, 0.872, 0.09326, 0.66, 0.09104, 0.66, 0.04559, 0.872, 0.09326, 0.872, 0.1541, 0.66, 0.1522, 0.66, 0.09104, 0.872, 0.1541, 0.872, 0.2282, 0.66, 0.2267, 0.66, 0.1522, 0.872, 0.2282, 0.872, 0.3128, 0.66, 0.3118, 0.66, 0.2267, 0.872, 0.3128, 0.872, 0.4046, 0.66, 0.404, 0.66, 0.3118, 0.872, 0.4046, 0.872, 0.5, 0.66, 0.5, 0.66, 0.404, 0.872, 0.5, 0.872, 0.5954, 0.66, 0.596, 0.66, 0.5, 0.872, 0.5954, 0.872, 0.6872, 0.66, 0.6882, 0.66, 0.596, 0.872, 0.6872, 0.872, 0.7718, 0.66, 0.7733, 0.66, 0.6882, 0.872, 0.7718, 0.872, 0.8459, 0.66, 0.8478, 0.66, 0.7733, 0.872, 0.8459, 0.872, 0.9067, 0.66, 0.909, 0.66, 0.8478, 0.872, 0.9067, 0.872, 0.9519, 0.66, 0.9544, 0.66, 0.909, 0.872, 0.9519, 0.872, 0.9798, 0.66, 0.9824, 0.66, 0.9544, 0.872, 0.9798, 0.872, 0.9892, 0.66, 0.9919, 0.66, 0.9824, 0.872, 0.9892, 0.872, 0.9798, 0.66, 0.9824, 0.66, 0.9919, 0.872, 0.9798, 0.872, 0.9519, 0.66, 0.9544, 0.66, 0.9824, 0.872, 0.9519, 0.872, 0.9067, 0.66, 0.909, 0.66, 0.9544, 0.872, 0.9067, 0.872, 0.8459, 0.66, 0.8478, 0.66, 0.909, 0.872, 0.8459, 0.872, 0.7718, 0.66, 0.7733, 0.66, 0.8478, 0.872, 0.7718, 0.872, 0.6872, 0.66, 0.6882, 0.66, 0.7733, 0.872, 0.6872, 0.872, 0.5954, 0.66, 0.596, 0.66, 0.6882, 0.872, 0.5954, 0.872, 0.5, 0.66, 0.5, 0.66, 0.596, 1.0, 0.5948, 1.0, 0.5, 0.872, 0.5, 0.872, 0.5954, 1.0, 0.686, 1.0, 0.5948, 0.872, 0.5954, 0.872, 0.6872, 1.0, 0.77, 1.0, 0.686, 0.872, 0.6872, 0.872, 0.7718, 1.0, 0.8437, 1.0, 0.77, 0.872, 0.7718, 0.872, 0.8459, 1.0, 0.9041, 1.0, 0.8437, 0.872, 0.8459, 0.872, 0.9067, 1.0, 0.949, 1.0, 0.9041, 0.872, 0.9067, 0.872, 0.9519, 1.0, 0.9767, 1.0, 0.949, 0.872, 0.9519, 0.872, 0.9798, 1.0, 0.986, 1.0, 0.9767, 0.872, 0.9798, 0.872, 0.9892, 1.0, 0.9767, 1.0, 0.986, 0.872, 0.9892, 0.872, 0.9798, 1.0, 0.949, 1.0, 0.9767, 0.872, 0.9798, 0.872, 0.9519, 1.0, 0.9041, 1.0, 0.949, 0.872, 0.9519, 0.872, 0.9067, 1.0, 0.8437, 1.0, 0.9041, 0.872, 0.9067, 0.872, 0.8459, 1.0, 0.77, 1.0, 0.8437, 0.872, 0.8459, 0.872, 0.7718, 1.0, 0.686, 1.0, 0.77, 0.872, 0.7718, 0.872, 0.6872, 1.0, 0.5948, 1.0, 0.686, 0.872, 0.6872, 0.872, 0.5954, 1.0, 0.5, 1.0, 0.5948, 0.872, 0.5954, 0.872, 0.5, 1.0, 0.4052, 1.0, 0.5, 0.872, 0.5, 0.872, 0.4046, 1.0, 0.314, 1.0, 0.4052, 0.872, 0.4046, 0.872, 0.3128, 1.0, 0.23, 1.0, 0.314, 0.872, 0.3128, 0.872, 0.2282, 1.0, 0.1563, 1.0, 0.23, 0.872, 0.2282, 0.872, 0.1541, 1.0, 0.0959, 1.0, 0.1563, 0.872, 0.1541, 0.872, 0.09326, 1.0, 0.05099, 1.0, 0.0959, 0.872, 0.09326, 0.872, 0.04805, 1.0, 0.02334, 1.0, 0.05099, 0.872, 0.04805, 0.872, 0.02021, 1.0, 0.014, 1.0, 0.02334, 0.872, 0.02021, 0.872, 0.01081, 1.0, 0.02334, 1.0, 0.014, 0.872, 0.01081, 0.872, 0.02021, 1.0, 0.05099, 1.0, 0.02334, 0.872, 0.02021, 0.872, 0.04805, 1.0, 0.0959, 1.0, 0.05099, 0.872, 0.04805, 0.872, 0.09326, 1.0, 0.1563, 1.0, 0.0959, 0.872, 0.09326, 0.872, 0.1541, 1.0, 0.23, 1.0, 0.1563, 0.872, 0.1541, 0.872, 0.2282, 1.0, 0.314, 1.0, 0.23, 0.872, 0.2282, 0.872, 0.3128, 1.0, 0.4052, 1.0, 0.314, 0.872, 0.3128, 0.872, 0.4046, 1.0, 0.5, 1.0, 0.4052, 0.872, 0.4046, 0.872, 0.5, 0.66, 0.09104, 2.629e-07, 0.08427, 2.629e-07, 0.1464, 0.66, 0.1522, 0.66, 0.3118, 2.629e-07, 0.3087, 2.629e-07, 0.2222, 0.66, 0.2267, 0.66, 0.9824, 2.629e-07, 0.9904, 2.629e-07, 0.9619, 0.66, 0.9544, 0.66, 0.5, 2.629e-07, 0.5, 2.629e-07, 0.5975, 0.66, 0.596, 0.66, 0.404, 2.629e-07, 0.4025, 2.629e-07, 0.5, 0.66, 0.5, 0.66, 0.04559, 2.629e-07, 0.03806, 2.629e-07, 0.009607, 0.66, 0.0176, 0.66, 0.7733, 2.629e-07, 0.7778, 0.0, 0.6913, 0.66, 0.6882, 0.66, 0.8478, 2.629e-07, 0.8536, 2.629e-07, 0.9157, 0.66, 0.909, 0.66, 0.04559, 2.629e-07, 0.03806, 2.629e-07, 0.08427, 0.66, 0.09104, 0.66, 0.404, 0.0, 0.4025, 2.629e-07, 0.3087, 0.66, 0.3118, 0.66, 0.9919, 2.629e-07, 1.0, 2.629e-07, 0.9904, 0.66, 0.9824, 0.66, 0.3118, 2.629e-07, 0.3087, 2.629e-07, 0.4025, 0.66, 0.404, 0.66, 0.09104, 2.629e-07, 0.08427, 2.629e-07, 0.03806, 0.66, 0.04559, 0.66, 0.8478, 2.629e-07, 0.8536, 2.629e-07, 0.7778, 0.66, 0.7733, 0.66, 0.7733, 2.629e-07, 0.7778, 2.629e-07, 0.8536, 0.66, 0.8478, 0.66, 0.0176, 2.629e-07, 0.009607, 2.629e-07, 0.03806, 0.66, 0.04559, 0.66, 0.5, 0.0, 0.5, 0.0, 0.4025, 0.66, 0.404, 0.66, 0.9824, 2.629e-07, 0.9904, 2.629e-07, 1.0, 0.66, 0.9919, 0.66, 0.2267, 2.629e-07, 0.2222, 2.629e-07, 0.3087, 0.66, 0.3118, 0.66, 0.1522, 0.0, 0.1464, 2.629e-07, 0.08427, 0.66, 0.09104, 0.66, 0.909, 2.629e-07, 0.9157, 2.629e-07, 0.8536, 0.66, 0.8478, 0.66, 0.6882, 2.629e-07, 0.6913, 2.629e-07, 0.7778, 0.66, 0.7733, 0.66, 0.008148, 2.629e-07, 0.0, 2.629e-07, 0.009607, 0.66, 0.0176, 0.66, 0.596, 0.0, 0.5975, 0.0, 0.5, 0.66, 0.5, 0.66, 0.9544, 2.629e-07, 0.9619, 2.629e-07, 0.9904, 0.66, 0.9824, 0.66, 0.1522, 2.629e-07, 0.1464, 2.629e-07, 0.2222, 0.66, 0.2267, 0.66, 0.2267, 2.629e-07, 0.2222, 0.0, 0.1464, 0.66, 0.1522, 0.66, 0.9544, 2.629e-07, 0.9619, 2.629e-07, 0.9157, 0.66, 0.909, 0.66, 0.596, 2.629e-07, 0.5975, 2.629e-07, 0.6913, 0.66, 0.6882, 0.66, 0.0176, 2.629e-07, 0.009607, 2.629e-07, 0.0, 0.66, 0.008148, 0.66, 0.6882, 0.0, 0.6913, 0.0, 0.5975, 0.66, 0.596, 0.66, 0.909, 2.629e-07, 0.9157, 2.629e-07, 0.9619, 0.66, 0.9544])
me_cylinder.use_remesh_fix_poles = True
me_cylinder.use_remesh_preserve_attributes = False
me_cylinder.use_mirror_vertex_groups = False
me_cylinder.update()
me_icosphere_002 = bpy.data.meshes.new('Icosphere.002')
me_icosphere_002.from_pydata([(-1.171, 4.609e-07, -9.561), (5.684, -4.981, -4.324), (5.684, 4.981, -4.324), (1.447, -8.059, 4.15), (7.303, 4.609e-07, 4.15), (2.858, -2.928, -8.146), (6.888, 4.609e-07, -5.068), (2.858, 2.928, -8.146), (1.319, 7.665, -5.068), (7.839, -2.928, -0.08674), (7.839, 2.928, -0.08674), (-1.171, -9.474, -0.08674), (4.398, -7.665, -0.08674), (4.398, 7.665, -0.08674), (-1.171, 9.474, -0.08674), (5.349, -4.737, 4.894), (5.349, 4.737, 4.894), (0.3679, -4.737, 7.973), (3.81, 4.609e-07, 7.973), (1.447, 8.059, 4.15), (-1.171, 4.609e-07, 9.388), (1.319, -7.665, -5.068), (0.3679, 4.737, 7.973)], [], [(1, 5, 6), (1, 6, 9), (2, 8, 13), (1, 9, 12), (2, 13, 10), (3, 15, 17), (4, 16, 18), (18, 22, 20), (18, 16, 22), (16, 19, 22), (17, 18, 20), (17, 15, 18), (15, 4, 18), (10, 16, 4), (10, 13, 16), (13, 19, 16), (12, 15, 3), (12, 9, 15), (9, 4, 15), (13, 14, 19), (13, 8, 14), (11, 12, 3), (11, 21, 12), (21, 1, 12), (9, 10, 4), (9, 6, 10), (6, 2, 10), (7, 8, 2), (6, 7, 2), (6, 5, 7), (5, 0, 7), (5, 1, 21)])
_uv = me_icosphere_002.uv_layers.new(name='UVMap')
_uv.uv.foreach_set('vector', [0.2371, 0.2764, 0.3455, 0.07467, 0.5, 0.2371, 0.2371, 0.2764, 0.5, 0.2371, 0.3455, 0.5, 0.7629, 0.2764, 0.9045, 0.2371, 0.9045, 0.5, 0.2371, 0.2764, 0.3455, 0.5, 0.09549, 0.5, 0.7629, 0.2764, 0.9045, 0.5, 0.6545, 0.5, 0.07468, 0.7236, 0.25, 0.7629, 0.25, 0.9253, 0.5, 0.7236, 0.75, 0.7629, 0.5, 0.9253, 0.5, 0.9253, 0.75, 0.9253, 0.5, 1.0, 0.5, 0.9253, 0.75, 0.7629, 0.75, 0.9253, 0.75, 0.7629, 0.9253, 0.7236, 0.75, 0.9253, 0.25, 0.9253, 0.5, 0.9253, 0.5, 1.0, 0.25, 0.9253, 0.25, 0.7629, 0.5, 0.9253, 0.25, 0.7629, 0.5, 0.7236, 0.5, 0.9253, 0.6545, 0.5, 0.75, 0.7629, 0.5, 0.7236, 0.6545, 0.5, 0.9045, 0.5, 0.75, 0.7629, 0.9045, 0.5, 0.9253, 0.7236, 0.75, 0.7629, 0.09549, 0.5, 0.25, 0.7629, 0.07468, 0.7236, 0.09549, 0.5, 0.3455, 0.5, 0.25, 0.7629, 0.3455, 0.5, 0.5, 0.7236, 0.25, 0.7629, 0.9045, 0.5, 1.0, 0.5, 0.9253, 0.7236, 0.9045, 0.5, 0.9045, 0.2371, 1.0, 0.5, 0.0, 0.5, 0.09549, 0.5, 0.07468, 0.7236, 0.0, 0.5, 0.09549, 0.2371, 0.09549, 0.5, 0.09549, 0.2371, 0.2371, 0.2764, 0.09549, 0.5, 0.3455, 0.5, 0.6545, 0.5, 0.5, 0.7236, 0.3455, 0.5, 0.5, 0.2371, 0.6545, 0.5, 0.5, 0.2371, 0.7629, 0.2764, 0.6545, 0.5, 0.6545, 0.07467, 0.9045, 0.2371, 0.7629, 0.2764, 0.5, 0.2371, 0.6545, 0.07467, 0.7629, 0.2764, 0.5, 0.2371, 0.3455, 0.07467, 0.6545, 0.07467, 0.3455, 0.07467, 0.5, 0.0, 0.6545, 0.07467, 0.3455, 0.07467, 0.2371, 0.2764, 0.09549, 0.2371])
me_icosphere_002.use_remesh_fix_poles = True
me_icosphere_002.use_remesh_preserve_attributes = False
me_icosphere_002.use_mirror_vertex_groups = False
me_icosphere_002.update()
me_cube_007 = bpy.data.meshes.new('Cube.007')
me_cube_007.from_pydata([(-0.4963, -1.003, -1.045), (-1.449, -1.06, 1.388), (-0.09314, 0.5778, 0.009741), (1.987, -0.9131, -1.201), (0.8726, -0.821, 1.152)], [], [(0, 1, 2), (2, 4, 3), (4, 0, 3), (2, 3, 0), (2, 1, 4), (4, 1, 0)])
_uv = me_cube_007.uv_layers.new(name='UVMap')
_uv.uv.foreach_set('vector', [0.375, 0.0, 0.625, 0.0, 0.375, 0.25, 0.625, 0.5, 0.625, 0.75, 0.375, 0.75, 0.625, 0.75, 0.375, 1.0, 0.375, 0.75, 0.375, 0.5, 0.375, 0.75, 0.125, 0.75, 0.875, 0.5, 0.875, 0.75, 0.625, 0.75, 0.625, 0.75, 0.625, 1.0, 0.375, 1.0])
me_cube_007.use_remesh_fix_poles = True
me_cube_007.use_remesh_preserve_attributes = False
me_cube_007.use_mirror_vertex_groups = False
me_cube_007.update()
me_cone_001 = bpy.data.meshes.new('Cone.001')
me_cone_001.from_pydata([(0.6391, 0.5294, -0.2446), (0.6391, -0.5294, -0.2446), (-1.177, 8.941e-08, -0.2446), (-7.207e-09, -5.278e-09, 0.3454)], [], [(0, 3, 1), (1, 3, 2), (2, 3, 0), (0, 1, 2)])
_uv = me_cone_001.uv_layers.new(name='UVMap')
_uv.uv.foreach_set('vector', [0.25, 0.49, 0.25, 0.25, 0.4578, 0.13, 0.4578, 0.13, 0.25, 0.25, 0.04215, 0.13, 0.04215, 0.13, 0.25, 0.25, 0.25, 0.49, 0.75, 0.49, 0.9578, 0.13, 0.5422, 0.13])
me_cone_001.use_remesh_fix_poles = True
me_cone_001.use_remesh_preserve_attributes = False
me_cone_001.use_mirror_vertex_groups = False
me_cone_001.update()
me_icosphere_003 = bpy.data.meshes.new('Icosphere.003')
me_icosphere_003.from_pydata([(0.0, 0.0, -1.0), (0.7236, -0.5257, -0.4472), (-0.2764, -0.8506, -0.4472), (-0.8944, 0.0, -0.4472), (-0.2764, 0.8506, -0.4472), (0.7236, 0.5257, -0.4472), (0.2764, -0.8506, 0.4472), (-0.7236, -0.5257, 0.4472), (-0.7236, 0.5257, 0.4472), (0.2764, 0.8506, 0.4472), (0.8944, 0.0, 0.4472), (0.0, 0.0, 1.0), (-0.1625, -0.5, -0.8507), (0.4253, -0.309, -0.8507), (0.2629, -0.809, -0.5257), (0.8506, 0.0, -0.5257), (0.4253, 0.309, -0.8507), (-0.5257, 0.0, -0.8507), (-0.6882, -0.5, -0.5257), (-0.1625, 0.5, -0.8507), (-0.6882, 0.5, -0.5257), (0.2629, 0.809, -0.5257), (0.9511, -0.309, 0.0), (0.9511, 0.309, 0.0), (0.0, -1.0, 0.0), (0.5878, -0.809, 0.0), (-0.9511, -0.309, 0.0), (-0.5878, -0.809, 0.0), (-0.5878, 0.809, 0.0), (-0.9511, 0.309, 0.0), (0.5878, 0.809, 0.0), (0.0, 1.0, 0.0), (0.6882, -0.5, 0.5257), (-0.2629, -0.809, 0.5257), (-0.8506, 0.0, 0.5257), (-0.2629, 0.809, 0.5257), (0.6882, 0.5, 0.5257), (0.1625, -0.5, 0.8507), (0.5257, 0.0, 0.8507), (-0.4253, -0.309, 0.8507), (-0.4253, 0.309, 0.8507), (0.1625, 0.5, 0.8507)], [], [(0, 13, 12), (1, 13, 15), (0, 12, 17), (0, 17, 19), (0, 19, 16), (1, 15, 22), (2, 14, 24), (3, 18, 26), (4, 20, 28), (5, 21, 30), (1, 22, 25), (2, 24, 27), (3, 26, 29), (4, 28, 31), (5, 30, 23), (6, 32, 37), (7, 33, 39), (8, 34, 40), (9, 35, 41), (10, 36, 38), (38, 41, 11), (38, 36, 41), (36, 9, 41), (41, 40, 11), (41, 35, 40), (35, 8, 40), (40, 39, 11), (40, 34, 39), (34, 7, 39), (39, 37, 11), (39, 33, 37), (33, 6, 37), (37, 38, 11), (37, 32, 38), (32, 10, 38), (23, 36, 10), (23, 30, 36), (30, 9, 36), (31, 35, 9), (31, 28, 35), (28, 8, 35), (29, 34, 8), (29, 26, 34), (26, 7, 34), (27, 33, 7), (27, 24, 33), (24, 6, 33), (25, 32, 6), (25, 22, 32), (22, 10, 32), (30, 31, 9), (30, 21, 31), (21, 4, 31), (28, 29, 8), (28, 20, 29), (20, 3, 29), (26, 27, 7), (26, 18, 27), (18, 2, 27), (24, 25, 6), (24, 14, 25), (14, 1, 25), (22, 23, 10), (22, 15, 23), (15, 5, 23), (16, 21, 5), (16, 19, 21), (19, 4, 21), (19, 20, 4), (19, 17, 20), (17, 3, 20), (17, 18, 3), (17, 12, 18), (12, 2, 18), (15, 16, 5), (15, 13, 16), (13, 0, 16), (12, 14, 2), (12, 13, 14), (13, 1, 14)])
_uv = me_icosphere_003.uv_layers.new(name='UVMap')
_uv.uv.foreach_set('vector', [0.8182, 0.0, 0.7727, 0.07873, 0.8636, 0.07873, 0.7273, 0.1575, 0.6818, 0.07873, 0.6364, 0.1575, 0.09091, 0.0, 0.04545, 0.07873, 0.1364, 0.07873, 0.2727, 0.0, 0.2273, 0.07873, 0.3182, 0.07873, 0.4545, 0.0, 0.4091, 0.07873, 0.5, 0.07873, 0.7273, 0.1575, 0.6364, 0.1575, 0.6818, 0.2362, 0.9091, 0.1575, 0.8182, 0.1575, 0.8636, 0.2362, 0.1818, 0.1575, 0.09091, 0.1575, 0.1364, 0.2362, 0.3636, 0.1575, 0.2727, 0.1575, 0.3182, 0.2362, 0.5455, 0.1575, 0.4545, 0.1575, 0.5, 0.2362, 0.7273, 0.1575, 0.6818, 0.2362, 0.7727, 0.2362, 0.9091, 0.1575, 0.8636, 0.2362, 0.9545, 0.2362, 0.1818, 0.1575, 0.1364, 0.2362, 0.2273, 0.2362, 0.3636, 0.1575, 0.3182, 0.2362, 0.4091, 0.2362, 0.5455, 0.1575, 0.5, 0.2362, 0.5909, 0.2362, 0.8182, 0.3149, 0.7273, 0.3149, 0.7727, 0.3937, 1.0, 0.3149, 0.9091, 0.3149, 0.9545, 0.3937, 0.2727, 0.3149, 0.1818, 0.3149, 0.2273, 0.3937, 0.4545, 0.3149, 0.3636, 0.3149, 0.4091, 0.3937, 0.6364, 0.3149, 0.5455, 0.3149, 0.5909, 0.3937, 0.5909, 0.3937, 0.5, 0.3937, 0.5455, 0.4724, 0.5909, 0.3937, 0.5455, 0.3149, 0.5, 0.3937, 0.5455, 0.3149, 0.4545, 0.3149, 0.5, 0.3937, 0.4091, 0.3937, 0.3182, 0.3937, 0.3636, 0.4724, 0.4091, 0.3937, 0.3636, 0.3149, 0.3182, 0.3937, 0.3636, 0.3149, 0.2727, 0.3149, 0.3182, 0.3937, 0.2273, 0.3937, 0.1364, 0.3937, 0.1818, 0.4724, 0.2273, 0.3937, 0.1818, 0.3149, 0.1364, 0.3937, 0.1818, 0.3149, 0.09091, 0.3149, 0.1364, 0.3937, 0.9545, 0.3937, 0.8636, 0.3937, 0.9091, 0.4724, 0.9545, 0.3937, 0.9091, 0.3149, 0.8636, 0.3937, 0.9091, 0.3149, 0.8182, 0.3149, 0.8636, 0.3937, 0.7727, 0.3937, 0.6818, 0.3937, 0.7273, 0.4724, 0.7727, 0.3937, 0.7273, 0.3149, 0.6818, 0.3937, 0.7273, 0.3149, 0.6364, 0.3149, 0.6818, 0.3937, 0.5909, 0.2362, 0.5455, 0.3149, 0.6364, 0.3149, 0.5909, 0.2362, 0.5, 0.2362, 0.5455, 0.3149, 0.5, 0.2362, 0.4545, 0.3149, 0.5455, 0.3149, 0.4091, 0.2362, 0.3636, 0.3149, 0.4545, 0.3149, 0.4091, 0.2362, 0.3182, 0.2362, 0.3636, 0.3149, 0.3182, 0.2362, 0.2727, 0.3149, 0.3636, 0.3149, 0.2273, 0.2362, 0.1818, 0.3149, 0.2727, 0.3149, 0.2273, 0.2362, 0.1364, 0.2362, 0.1818, 0.3149, 0.1364, 0.2362, 0.09091, 0.3149, 0.1818, 0.3149, 0.9545, 0.2362, 0.9091, 0.3149, 1.0, 0.3149, 0.9545, 0.2362, 0.8636, 0.2362, 0.9091, 0.3149, 0.8636, 0.2362, 0.8182, 0.3149, 0.9091, 0.3149, 0.7727, 0.2362, 0.7273, 0.3149, 0.8182, 0.3149, 0.7727, 0.2362, 0.6818, 0.2362, 0.7273, 0.3149, 0.6818, 0.2362, 0.6364, 0.3149, 0.7273, 0.3149, 0.5, 0.2362, 0.4091, 0.2362, 0.4545, 0.3149, 0.5, 0.2362, 0.4545, 0.1575, 0.4091, 0.2362, 0.4545, 0.1575, 0.3636, 0.1575, 0.4091, 0.2362, 0.3182, 0.2362, 0.2273, 0.2362, 0.2727, 0.3149, 0.3182, 0.2362, 0.2727, 0.1575, 0.2273, 0.2362, 0.2727, 0.1575, 0.1818, 0.1575, 0.2273, 0.2362, 0.1364, 0.2362, 0.04545, 0.2362, 0.09091, 0.3149, 0.1364, 0.2362, 0.09091, 0.1575, 0.04545, 0.2362, 0.09091, 0.1575, 0.0, 0.1575, 0.04545, 0.2362, 0.8636, 0.2362, 0.7727, 0.2362, 0.8182, 0.3149, 0.8636, 0.2362, 0.8182, 0.1575, 0.7727, 0.2362, 0.8182, 0.1575, 0.7273, 0.1575, 0.7727, 0.2362, 0.6818, 0.2362, 0.5909, 0.2362, 0.6364, 0.3149, 0.6818, 0.2362, 0.6364, 0.1575, 0.5909, 0.2362, 0.6364, 0.1575, 0.5455, 0.1575, 0.5909, 0.2362, 0.5, 0.07873, 0.4545, 0.1575, 0.5455, 0.1575, 0.5, 0.07873, 0.4091, 0.07873, 0.4545, 0.1575, 0.4091, 0.07873, 0.3636, 0.1575, 0.4545, 0.1575, 0.3182, 0.07873, 0.2727, 0.1575, 0.3636, 0.1575, 0.3182, 0.07873, 0.2273, 0.07873, 0.2727, 0.1575, 0.2273, 0.07873, 0.1818, 0.1575, 0.2727, 0.1575, 0.1364, 0.07873, 0.09091, 0.1575, 0.1818, 0.1575, 0.1364, 0.07873, 0.04545, 0.07873, 0.09091, 0.1575, 0.04545, 0.07873, 0.0, 0.1575, 0.09091, 0.1575, 0.6364, 0.1575, 0.5909, 0.07873, 0.5455, 0.1575, 0.6364, 0.1575, 0.6818, 0.07873, 0.5909, 0.07873, 0.6818, 0.07873, 0.6364, 0.0, 0.5909, 0.07873, 0.8636, 0.07873, 0.8182, 0.1575, 0.9091, 0.1575, 0.8636, 0.07873, 0.7727, 0.07873, 0.8182, 0.1575, 0.7727, 0.07873, 0.7273, 0.1575, 0.8182, 0.1575])
me_icosphere_003.use_remesh_fix_poles = True
me_icosphere_003.use_remesh_preserve_attributes = False
me_icosphere_003.use_mirror_vertex_groups = False
me_icosphere_003.update()

# ---- objects
ob_cube = bpy.data.objects.new('Cube', me_cube_001)
ob_cube_001 = bpy.data.objects.new('Cube.001', me_cube_004)
ob_icosphere = bpy.data.objects.new('Icosphere', me_icosphere_001)
ob_cube_002 = bpy.data.objects.new('Cube.002', me_cube_006)
ob_cylinder = bpy.data.objects.new('Cylinder', me_cylinder)
ob_icosphere_001 = bpy.data.objects.new('Icosphere.001', me_icosphere_002)
ob_cube_003 = bpy.data.objects.new('Cube.003', me_cube_007)
ob_cone = bpy.data.objects.new('Cone', me_cone_001)
ob_icosphere_002 = bpy.data.objects.new('Icosphere.002', me_icosphere_003)

# ---- transforms, parenting, visibility, modifiers, constraints
ob_cube.location = (-1.723, 5.198, 0.1436)
ob_cube.lineart.crease_threshold = 0.0
ob_cube_001.location = (-1.012, 8.713, 0.5057)
ob_cube_001.lineart.crease_threshold = 0.0
ob_icosphere.location = (-0.6497, -4.501, 0.933)
ob_icosphere.lineart.crease_threshold = 0.0
_m = ob_icosphere.modifiers.new('Remesh', 'REMESH')
_m.use_remove_disconnected = False
ob_cube_002.location = (0.0, 13.52, 0.0)
ob_cube_002.lineart.crease_threshold = 0.0
ob_cylinder.location = (0.0, -34.48, 0.0)
ob_cylinder.lineart.crease_threshold = 0.0
ob_icosphere_001.location = (0.0, 26.03, 0.0)
ob_icosphere_001.lineart.crease_threshold = 0.0
ob_cube_003.location = (0.0, 38.61, 0.0)
ob_cube_003.lineart.crease_threshold = 0.0
ob_cone.location = (0.0, 41.4, 0.0)
ob_cone.lineart.crease_threshold = 0.0
ob_icosphere_002.location = (0.0, 44.55, 0.0)
ob_icosphere_002.lineart.crease_threshold = 0.0

# ---- collection membership
col_collection.objects.link(ob_cube)
col_collection.objects.link(ob_cube_001)
col_collection.objects.link(ob_icosphere)
col_collection.objects.link(ob_cube_002)
col_collection.objects.link(ob_cylinder)
col_collection.objects.link(ob_icosphere_001)
col_collection.objects.link(ob_cube_003)
col_collection.objects.link(ob_cone)
col_collection.objects.link(ob_icosphere_002)

# ---- scene / render settings (as saved in the file)
scene.frame_start = 1; scene.frame_end = 250; scene.frame_set(1)
scene.render.engine = 'BLENDER_EEVEE_NEXT'
scene.cycles.use_denoising = False
scene.cycles.samples = 128
scene.cycles.sampling_pattern = 'TABULATED_SOBOL'
scene.cycles.use_adaptive_sampling = False
scene.cycles.use_light_tree = False
scene.view_settings.view_transform = 'Filmic'
bpy.context.view_layer.update()

# ---- added for rendering (the .blend has no active camera and no usable light): camera, sun
cam_auto = bpy.data.cameras.new('AutoCamera')
cam_auto.lens = 50.0
cam_auto.sensor_width = 36.0
cam_auto.clip_end = 1822.38
ob_auto_camera = bpy.data.objects.new('AutoCamera', cam_auto)
scene.collection.objects.link(ob_auto_camera)
ob_auto_camera.location = (97.6325, -129.146, 83.0718)
ob_auto_camera.rotation_euler = (1.09748, -7.21219e-08, 0.694738)
scene.camera = ob_auto_camera
light_auto_sun = bpy.data.lights.new('AutoSun', 'SUN')
light_auto_sun.energy = 3.0
light_auto_sun.angle = 0.0523599
ob_auto_sun = bpy.data.objects.new('AutoSun', light_auto_sun)
scene.collection.objects.link(ob_auto_sun)
ob_auto_sun.rotation_euler = (0.872665, 0.174533, 0.523599)
bpy.context.view_layer.update()
